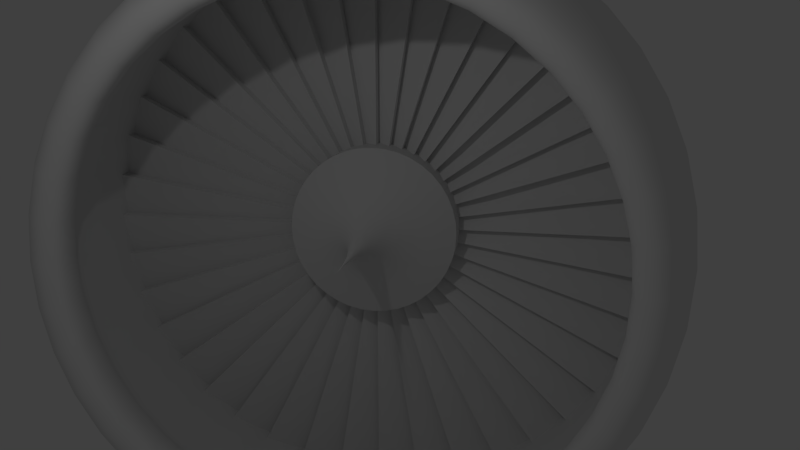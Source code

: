 # Source: jet_intake.blend  (saved by Blender 2.67.0; exported with 4.5.12 LTS)
import bpy
from mathutils import Matrix  # noqa: F401  (used for matrix-valued properties, if any)

bpy.ops.wm.read_factory_settings(use_empty=True)
scene = bpy.context.scene
scene.name = 'Scene'

# ---- collections
col_collection_1 = bpy.data.collections.new('Collection 1'); scene.collection.children.link(col_collection_1)

# ---- world
world_world = bpy.data.worlds.new('World'); scene.world = world_world
world_world.color = (0.05088, 0.05088, 0.05088)
world_world.use_sun_shadow = False
world_world.sun_shadow_jitter_overblur = 0.0
world_world.cycles.sampling_method = 'MANUAL'
world_world.cycles.sample_map_resolution = 256

# ---- cameras
cam_camera = bpy.data.cameras.new('Camera')
cam_camera.clip_end = 100.0
cam_camera.lens = 35.0
cam_camera.sensor_width = 32.0
cam_camera.sensor_height = 18.0
cam_camera.ortho_scale = 7.314
cam_camera.dof.focus_distance = 0.0
cam_camera.dof.aperture_fstop = 128.0

# ---- lights
light_lamp = bpy.data.lights.new('Lamp', 'POINT')
light_lamp.transmission_factor = 0.0
light_lamp.cutoff_distance = 30.0
light_lamp.energy = 100.0
light_lamp.shadow_buffer_clip_start = 1.001
light_lamp.shadow_soft_size = 0.1
light_lamp.shadow_maximum_resolution = 0.006
light_lamp.use_absolute_resolution = True
light_lamp.cycles.use_multiple_importance_sampling = False

# ---- meshes
me_mesh_003 = bpy.data.meshes.new('Mesh.003')
me_mesh_003.from_pydata([(-0.6337, -4.998, 6.08e-06), (-1.656, -4.944, 6.199e-06), (-2.575, -4.794, 5.364e-06), (-2.751, -4.737, 6.557e-06), (-2.894, -4.673, 5.782e-06), (-3.047, -4.564, 5.066e-06), (-3.211, -4.466, 5.245e-06), (-3.432, -4.368, 4.888e-06), (-3.77, -4.307, 5.722e-06), (-4.0, -4.6, 5.484e-06), (-3.979, -4.702, 5.722e-06), (-3.797, -4.909, 6.02e-06), (-3.63, -5.011, 5.782e-06), (-3.407, -5.109, 7.272e-06), (-2.781, -5.283, 6.318e-06), (-2.37, -5.356, 5.901e-06), (-1.891, -5.416, 6.199e-06), (-0.7089, -5.49, 6.795e-06), (-3.979, -4.644, 0.7355), (-2.193, -0.1667, 2.012e-07), (-3.125, -5.2, 6.318e-06), (-2.462, -0.09375, 1.155e-07), (-1.474, -0.6667, 8.047e-07), (-1.234, -1.042, 1.326e-06), (-1.0, -1.5, 1.818e-06), (-0.4, -5.0, 6.139e-06), (-2.149, -4.822, 0.7638), (-2.751, -4.679, 0.7411), (-3.0, -4.543, 0.7196), (-3.119, -4.462, 0.7067), (-3.317, -4.36, 0.6906), (-3.77, -4.254, 0.6738), (-3.862, -4.277, 0.6774), (-3.935, -4.33, 0.6857), (-3.983, -4.417, 0.6995), (-4.0, -4.543, 0.7196), (-3.912, -4.746, 0.7518), (-3.797, -4.849, 0.768), (-3.407, -5.046, 0.7992), (-3.125, -5.136, 0.8135), (-2.781, -5.218, 0.8264), (-1.891, -5.349, 0.8472), (-0.7089, -5.422, 0.8588), (-1.138, -4.92, 0.7792), (-0.6389, -1.5, 1.818e-06), (-3.119, -4.517, 5.424e-06), (-3.159, -0.01029, 0.00163), (-2.782, -0.04115, 0.006518), (-2.193, -0.1646, 0.02607), (-1.966, -0.2572, 0.04074), (-1.474, -0.6585, 0.1043), (-1.0, -1.482, 0.2347), (-0.6389, -1.482, 0.2347), (-0.6337, -4.753, 1.544), (-2.894, -4.444, 1.444), (-3.0, -4.375, 1.421), (-3.119, -4.296, 1.396), (-3.317, -4.198, 1.364), (-3.663, -4.098, 1.332), (-3.862, -4.118, 1.338), (-3.935, -4.169, 1.355), (-3.407, -4.859, 1.579), (-3.125, -4.945, 1.607), (-1.891, -5.151, 1.674), (-0.7089, -5.221, 1.696), (0.0, -5.231, 1.7), (-2.37, -5.29, 0.8378), (-2.894, -4.616, 0.731), (-1.12, -1.26, 1.624e-06), (-3.159, -0.009907, 0.003219), (-2.193, -0.1585, 0.0515), (-1.966, -0.2477, 0.08047), (-1.775, -0.3566, 0.1159), (-1.35, -0.8025, 0.2607), (-1.234, -0.9907, 0.3219), (-1.0, -1.427, 0.4635), (-0.6389, -1.427, 0.4635), (-0.4, -1.427, 0.4635), (-1.138, -4.438, 2.261), (-2.149, -4.35, 2.217), (-2.575, -4.271, 2.176), (-2.751, -4.221, 2.151), (-2.894, -4.164, 2.122), (-3.047, -4.066, 2.072), (-3.211, -3.979, 2.028), (-3.317, -3.933, 2.004), (-3.663, -3.839, 1.956), (-3.77, -3.838, 1.955), (-3.983, -3.984, 2.03), (-3.979, -4.189, 2.135), (-3.912, -4.282, 2.182), (-3.407, -4.552, 2.319), (-2.781, -4.707, 2.398), (-1.891, -4.825, 2.459), (-1.338, -4.866, 2.479), (-0.7089, -4.892, 2.492), (0.0, -5.5, 6.08e-06), (-2.462, -0.08353, 0.04256), (-2.193, -0.1485, 0.07567), (-1.966, -0.232, 0.1182), (-1.613, -0.4548, 0.2317), (-1.35, -0.7518, 0.3831), (-1.12, -1.123, 0.5722), (-1.0, -1.337, 0.681), (-0.4, -4.455, 2.27), (-1.138, -4.03, 2.928), (-2.575, -3.878, 2.818), (-2.894, -3.781, 2.747), (-3.211, -3.613, 2.625), (-3.432, -3.533, 2.567), (-3.549, -3.504, 2.546), (-3.77, -3.485, 2.532), (-3.862, -3.503, 2.545), (-3.979, -3.804, 2.764), (-3.63, -4.054, 2.945), (-3.125, -4.207, 3.056), (-2.781, -4.274, 3.105), (-2.37, -4.333, 3.148), (-1.338, -4.418, 3.21), (0.0, -4.45, 3.233), (-2.575, -4.735, 0.7499), (-3.912, -4.806, 5.126e-06), (-3.0, -4.6, 5.603e-06), (-1.138, -4.981, 6.616e-06), (-2.782, -0.03371, 0.02449), (-2.193, -0.1348, 0.09796), (-1.966, -0.2107, 0.1531), (-1.474, -0.5393, 0.3919), (-1.35, -0.6826, 0.4959), (-1.234, -0.8427, 0.6123), (-1.12, -1.02, 0.7409), (-1.0, -1.214, 0.8817), (-0.6389, -1.214, 0.8817), (-0.4, -4.045, 2.939), (-0.6337, -3.534, 3.534), (-1.138, -3.522, 3.522), (-2.149, -3.453, 3.453), (-2.575, -3.39, 3.39), (-2.751, -3.35, 3.35), (-3.0, -3.253, 3.253), (-3.047, -3.227, 3.227), (-3.119, -3.194, 3.194), (-3.211, -3.158, 3.158), (-3.663, -3.047, 3.047), (-3.77, -3.046, 3.046), (-3.912, -3.398, 3.398), (-3.63, -3.543, 3.543), (-3.407, -3.612, 3.612), (-2.37, -3.787, 3.787), (0.0, -3.889, 3.889), (-3.663, -4.256, 0.6741), (-1.966, -0.2604, 3.353e-07), (-3.862, -4.33, 5.782e-06), (-2.462, -0.06629, 0.06629), (-2.193, -0.1179, 0.1179), (-1.775, -0.2652, 0.2652), (-1.613, -0.3609, 0.3609), (-1.234, -0.7366, 0.7366), (-1.12, -0.8912, 0.8913), (-0.6389, -1.061, 1.061), (-0.4, -3.536, 3.536), (-1.138, -2.928, 4.03), (-1.656, -2.906, 4.0), (-2.751, -2.785, 3.833), (-3.119, -2.655, 3.655), (-3.549, -2.546, 3.504), (-3.862, -2.545, 3.503), (-4.0, -2.704, 3.721), (-3.979, -2.764, 3.804), (-3.912, -2.825, 3.888), (-3.797, -2.886, 3.972), (-3.407, -3.003, 4.133), (-3.125, -3.056, 4.207), (-2.37, -3.148, 4.333), (-0.7089, -3.227, 4.441), (0.0, -3.233, 4.45), (-3.935, -4.383, 4.768e-06), (-3.549, -4.331, 5.305e-06), (-3.159, -0.006123, 0.008427), (-2.462, -0.0551, 0.07585), (-1.966, -0.1531, 0.2107), (-1.775, -0.2204, 0.3034), (-1.613, -0.3, 0.4129), (-1.474, -0.3919, 0.5393), (-1.234, -0.6123, 0.8427), (-1.12, -0.7409, 1.02), (-1.0, -0.8817, 1.214), (-0.6389, -0.8817, 1.214), (-0.6337, -2.269, 4.453), (-1.656, -2.244, 4.405), (-2.751, -2.151, 4.221), (-3.0, -2.088, 4.099), (-3.317, -2.004, 3.933), (-3.983, -2.03, 3.984), (-4.0, -2.088, 4.099), (-3.63, -2.275, 4.465), (-1.338, -2.479, 4.866), (-1.338, -5.394, 0.8543), (-3.211, -4.411, 0.6986), (-0.6337, -4.937, 0.7819), (-1.775, -0.375, 4.619e-07), (-3.159, -0.004729, 0.009281), (-2.462, -0.04256, 0.08353), (-1.613, -0.2317, 0.4548), (-1.234, -0.4729, 0.9281), (-1.12, -0.5722, 1.123), (-0.4, -0.681, 1.337), (-0.4, -2.27, 4.455), (-0.6337, -1.544, 4.753), (-1.138, -1.539, 4.737), (-1.656, -1.528, 4.702), (-2.149, -1.509, 4.644), (-2.575, -1.481, 4.559), (-2.751, -1.464, 4.506), (-3.0, -1.421, 4.375), (-3.211, -1.38, 4.247), (-3.862, -1.338, 4.118), (-3.935, -1.355, 4.169), (-4.0, -1.421, 4.375), (-3.63, -1.549, 4.766), (-3.407, -1.579, 4.859), (-2.781, -1.633, 5.024), (-3.549, -4.278, 0.6775), (-1.656, -4.883, 0.7734), (-1.35, -0.8437, 1.073e-06), (-1.338, -5.461, 7.033e-06), (-3.983, -4.472, 5.364e-06), (-2.782, -0.01288, 0.03963), (-2.462, -0.02897, 0.08916), (-2.193, -0.0515, 0.1585), (-1.966, -0.08047, 0.2477), (-1.613, -0.1577, 0.4854), (-1.474, -0.206, 0.634), (-1.234, -0.3219, 0.9907), (-0.6389, -0.4635, 1.427), (-0.4, -1.545, 4.755), (-0.6337, -0.7819, 4.937), (-1.656, -0.7734, 4.883), (-2.149, -0.7638, 4.822), (-2.575, -0.7499, 4.735), (-3.047, -0.7139, 4.508), (-3.119, -0.7067, 4.462), (-3.317, -0.6905, 4.36), (-3.663, -0.6741, 4.256), (-3.77, -0.6738, 4.254), (-3.983, -0.6995, 4.417), (-4.0, -0.7196, 4.543), (-3.912, -0.7517, 4.746), (-3.63, -0.7839, 4.949), (-2.37, -0.8378, 5.29), (-1.891, -0.8472, 5.349), (-1.338, -0.8543, 5.394), (-0.7089, -0.8588, 5.422), (-3.63, -4.949, 0.7839), (-3.432, -4.314, 0.6833), (-1.613, -0.5104, 6.333e-07), (-2.782, -0.04167, 5.029e-08), (-3.317, -4.414, 5.186e-06), (-2.782, -0.006518, 0.04115), (-1.775, -0.05866, 0.3704), (-1.613, -0.07985, 0.5041), (-1.234, -0.163, 1.029), (-0.6389, -0.2346, 1.482), (-0.4, -0.2346, 1.482), (-3.047, -4.508, 0.7139), (-0.4, -1.5, 1.818e-06), (-3.663, -4.309, 4.232e-06), (-2.149, -4.883, 5.722e-06), (-2.782, 7.451e-08, 0.04167), (-3.159, 1.863e-08, 0.01042), (-0.4, -0.7822, 4.938), (-1.0, -0.2346, 1.482), (-1.12, -0.1972, 1.245), (-1.35, -0.132, 0.8334), (-1.474, -0.1043, 0.6585), (-1.966, -0.04074, 0.2572), (-2.193, -0.02607, 0.1646), (-2.462, -0.01467, 0.0926), (-3.159, -0.00163, 0.01029), (0.0, -0.8604, 5.432), (-2.781, -0.8264, 5.218), (-3.125, -0.8134, 5.136), (-3.407, -0.7992, 5.046), (-3.797, -0.768, 4.849), (-3.979, -0.7355, 4.644), (-3.935, -0.6857, 4.33), (-3.862, -0.6774, 4.277), (-3.549, -0.6775, 4.278), (-3.432, -0.6832, 4.314), (-3.211, -0.6986, 4.411), (-3.0, -0.7196, 4.543), (-2.894, -0.731, 4.616), (-2.751, -0.7411, 4.679), (-1.138, -0.7792, 4.92), (-0.4, -0.4635, 1.427), (-1.0, -0.4635, 1.427), (-1.12, -0.3895, 1.199), (-1.35, -0.2607, 0.8025), (-1.775, -0.1159, 0.3566), (-3.159, -0.003219, 0.009907), (0.0, -1.7, 5.231), (-0.7089, -1.696, 5.221), (-1.338, -1.688, 5.194), (-1.891, -1.674, 5.151), (-2.37, -1.655, 5.093), (-3.125, -1.607, 4.945), (-3.797, -1.517, 4.669), (-3.912, -1.485, 4.57), (-3.979, -1.453, 4.472), (-3.983, -1.382, 4.253), (-3.77, -1.331, 4.096), (-3.663, -1.332, 4.098), (-3.549, -1.338, 4.119), (-3.432, -1.35, 4.154), (-3.317, -1.364, 4.198), (-3.119, -1.396, 4.296), (-3.047, -1.41, 4.34), (-2.894, -1.444, 4.444), (-0.6389, -0.681, 1.337), (-1.0, -0.681, 1.337), (-1.35, -0.3831, 0.7518), (-1.474, -0.3027, 0.594), (-1.775, -0.1702, 0.3341), (-1.966, -0.1182, 0.232), (-2.193, -0.07566, 0.1485), (-2.782, -0.01892, 0.03713), (0.0, -2.497, 4.901), (-0.7089, -2.492, 4.892), (-1.891, -2.459, 4.825), (-2.37, -2.431, 4.772), (-2.781, -2.398, 4.707), (-3.125, -2.361, 4.633), (-3.407, -2.319, 4.552), (-3.797, -2.229, 4.374), (-3.912, -2.182, 4.282), (-3.979, -2.135, 4.189), (-3.935, -1.99, 3.906), (-3.862, -1.966, 3.858), (-3.77, -1.955, 3.838), (-3.663, -1.956, 3.839), (-3.549, -1.966, 3.859), (-3.432, -1.983, 3.892), (-3.211, -2.028, 3.979), (-3.119, -2.051, 4.025), (-3.047, -2.072, 4.066), (-2.894, -2.122, 4.164), (-2.575, -2.176, 4.271), (-2.149, -2.217, 4.35), (-1.138, -2.261, 4.438), (-0.4, -2.939, 4.045), (-0.4, -0.8817, 1.214), (-1.35, -0.4959, 0.6826), (-2.193, -0.09796, 0.1348), (-2.782, -0.02449, 0.03371), (-1.338, -3.21, 4.418), (-1.891, -3.183, 4.381), (-2.781, -3.105, 4.274), (-3.63, -2.945, 4.054), (-3.983, -2.628, 3.618), (-3.935, -2.577, 3.546), (-3.77, -2.532, 3.485), (-3.663, -2.533, 3.486), (-3.432, -2.567, 3.534), (-3.317, -2.595, 3.571), (-3.211, -2.625, 3.613), (-3.047, -2.683, 3.692), (-3.0, -2.704, 3.721), (-2.894, -2.747, 3.781), (-2.575, -2.818, 3.878), (-2.149, -2.87, 3.95), (-0.6337, -2.938, 4.044), (-0.4, -1.061, 1.061), (-1.0, -1.061, 1.061), (-1.35, -0.5966, 0.5966), (-1.474, -0.4714, 0.4714), (-1.966, -0.1841, 0.1841), (-2.782, -0.02946, 0.02946), (-3.159, -0.007366, 0.007366), (-0.7089, -3.882, 3.882), (-1.338, -3.862, 3.862), (-1.891, -3.829, 3.829), (-2.781, -3.736, 3.736), (-3.125, -3.677, 3.677), (-3.797, -3.471, 3.471), (-3.979, -3.325, 3.325), (-4.0, -3.253, 3.253), (-3.983, -3.162, 3.162), (-3.935, -3.1, 3.1), (-3.862, -3.062, 3.062), (-3.549, -3.062, 3.062), (-3.432, -3.088, 3.088), (-3.317, -3.121, 3.121), (-2.894, -3.304, 3.304), (-1.656, -3.496, 3.496), (-0.4, -1.214, 0.8817), (-1.613, -0.4129, 0.3), (-1.775, -0.3034, 0.2204), (-2.462, -0.07585, 0.0551), (-3.159, -0.008427, 0.006123), (-0.7089, -4.441, 3.227), (-1.891, -4.381, 3.183), (-3.407, -4.133, 3.003), (-3.797, -3.972, 2.886), (-3.912, -3.888, 2.825), (-4.0, -3.721, 2.704), (-3.983, -3.618, 2.628), (-3.935, -3.546, 2.577), (-3.663, -3.486, 2.533), (-3.317, -3.571, 2.595), (-3.119, -3.655, 2.655), (-3.047, -3.692, 2.683), (-3.0, -3.721, 2.704), (-2.751, -3.833, 2.785), (-2.149, -3.95, 2.87), (-1.656, -4.0, 2.906), (-0.6337, -4.044, 2.938), (-0.4, -1.337, 0.681), (-0.6389, -1.337, 0.681), (-1.234, -0.9281, 0.4729), (-1.474, -0.594, 0.3027), (-1.775, -0.3341, 0.1702), (-2.782, -0.03713, 0.01892), (-3.159, -0.009281, 0.004729), (0.0, -4.901, 2.497), (-2.37, -4.772, 2.431), (-3.125, -4.633, 2.361), (-3.63, -4.465, 2.275), (-3.797, -4.374, 2.229), (-4.0, -4.099, 2.088), (-3.935, -3.906, 1.99), (-3.862, -3.858, 1.966), (-3.549, -3.859, 1.966), (-3.432, -3.892, 1.983), (-3.119, -4.025, 2.051), (-3.0, -4.099, 2.088), (-1.656, -4.405, 2.244), (-0.6337, -4.453, 2.269), (-0.4, -4.755, 1.545), (-1.12, -1.199, 0.3895), (-1.474, -0.634, 0.206), (-1.613, -0.4854, 0.1577), (-2.462, -0.08916, 0.02897), (-2.782, -0.03963, 0.01288), (-1.338, -5.194, 1.688), (-2.37, -5.093, 1.655), (-2.781, -5.024, 1.633), (-3.63, -4.766, 1.549), (-3.797, -4.669, 1.517), (-3.912, -4.57, 1.485), (-3.979, -4.472, 1.453), (-4.0, -4.375, 1.421), (-3.983, -4.253, 1.382), (-3.77, -4.096, 1.331), (-3.549, -4.119, 1.338), (-3.432, -4.154, 1.35), (-3.211, -4.247, 1.38), (-3.047, -4.34, 1.41), (-2.751, -4.506, 1.464), (-2.575, -4.559, 1.481), (-2.149, -4.644, 1.509), (-1.656, -4.702, 1.528), (-1.138, -4.737, 1.539), (-0.4, -4.938, 0.7822), (-0.4, -1.482, 0.2347), (-1.12, -1.245, 0.1972), (-1.234, -1.029, 0.163), (-1.35, -0.8334, 0.132), (-1.613, -0.5041, 0.07985), (-1.775, -0.3704, 0.05866), (-2.462, -0.0926, 0.01467), (0.0, -5.432, 0.8604), (0.0, 0.0, 0.0), (-2.193, -1.634e-07, -0.1667), (-2.782, -4.085e-08, -0.04167), (-1.0, -1.478e-06, -1.5), (-0.6337, -0.7819, -4.937), (-1.656, -0.7734, -4.883), (-2.575, -0.7499, -4.735), (-2.751, -0.7411, -4.679), (-2.894, -0.731, -4.616), (-3.047, -0.7139, -4.508), (-3.119, -0.7067, -4.462), (-3.432, -0.6833, -4.314), (-3.549, -0.6775, -4.278), (-3.663, -0.6741, -4.256), (-3.77, -0.6738, -4.254), (-3.862, -0.6774, -4.277), (-3.979, -0.7355, -4.644), (-3.63, -0.7839, -4.949), (-3.407, -0.7992, -5.046), (-2.781, -0.8264, -5.218), (-1.891, -0.8472, -5.349), (0.0, -0.8604, -5.432), (-3.935, -0.6857, -4.33), (-1.138, -0.7792, -4.92), (-3.159, -0.00163, -0.01029), (-2.462, -0.01467, -0.0926), (-2.193, -0.02607, -0.1646), (-1.234, -0.163, -1.029), (-1.12, -0.1972, -1.245), (-1.0, -0.2347, -1.482), (-0.6389, -0.2347, -1.482), (-0.4, -0.7822, -4.938), (-1.656, -1.528, -4.702), (-2.575, -1.481, -4.559), (-2.751, -1.464, -4.506), (-2.894, -1.444, -4.444), (-3.0, -1.421, -4.375), (-3.119, -1.396, -4.296), (-3.317, -1.364, -4.198), (-3.432, -1.35, -4.154), (-3.549, -1.338, -4.119), (-3.77, -1.331, -4.096), (-3.862, -1.338, -4.118), (-4.0, -1.421, -4.375), (-3.979, -1.453, -4.472), (-3.912, -1.485, -4.57), (-3.797, -1.517, -4.669), (-3.407, -1.579, -4.859), (-2.781, -1.633, -5.024), (-2.37, -1.655, -5.093), (-1.338, -1.688, -5.194), (-0.7089, -1.696, -5.221), (0.0, -1.7, -5.231), (-2.37, -0.8378, -5.29), (-3.983, -0.6995, -4.417), (-3.159, -0.003219, -0.009907), (-2.462, -0.02897, -0.08916), (-1.775, -0.1159, -0.3566), (-1.35, -0.2607, -0.8025), (-1.12, -0.3895, -1.199), (-0.6389, -0.4635, -1.427), (-0.4, -1.545, -4.755), (-0.6337, -2.269, -4.453), (-1.138, -2.261, -4.438), (-2.751, -2.151, -4.221), (-3.0, -2.088, -4.099), (-3.119, -2.051, -4.025), (-3.211, -2.028, -3.979), (-3.317, -2.004, -3.933), (-3.432, -1.983, -3.892), (-3.549, -1.966, -3.859), (-3.77, -1.955, -3.838), (-3.862, -1.966, -3.858), (-3.935, -1.99, -3.906), (-3.983, -2.03, -3.984), (-3.797, -2.229, -4.374), (-3.63, -2.275, -4.465), (-3.125, -2.361, -4.633), (-2.781, -2.398, -4.707), (-1.891, -2.459, -4.825), (-3.159, -0.004729, -0.009281), (-1.966, -0.1182, -0.232), (-1.775, -0.1702, -0.3341), (-1.35, -0.3831, -0.7518), (-1.12, -0.5722, -1.123), (-0.6389, -0.681, -1.337), (-0.4, -0.681, -1.337), (-0.6337, -2.938, -4.044), (-2.149, -2.87, -3.95), (-2.575, -2.818, -3.878), (-3.0, -2.704, -3.721), (-3.317, -2.595, -3.571), (-3.549, -2.546, -3.504), (-3.663, -2.533, -3.486), (-3.77, -2.532, -3.485), (-3.862, -2.545, -3.503), (-3.125, -3.056, -4.207), (-1.891, -3.183, -4.381), (-1.338, -3.21, -4.418), (-0.7089, -3.227, -4.441), (0.0, -3.233, -4.45), (-3.797, -0.768, -4.849), (-2.782, -0.02449, -0.03371), (-1.775, -0.2204, -0.3034), (-1.35, -0.4959, -0.6826), (-1.234, -0.6123, -0.8427), (-0.6389, -0.8817, -1.214), (-0.4, -0.8817, -1.214), (-0.4, -2.939, -4.045), (-1.138, -3.522, -3.522), (-2.149, -3.453, -3.453), (-2.751, -3.35, -3.35), (-2.894, -3.304, -3.304), (-3.0, -3.253, -3.253), (-3.047, -3.227, -3.227), (-3.211, -3.158, -3.158), (-3.549, -3.062, -3.062), (-3.77, -3.046, -3.046), (-3.862, -3.062, -3.062), (-4.0, -3.253, -3.253), (-3.979, -3.325, -3.325), (-3.912, -3.398, -3.398), (-2.37, -3.787, -3.787), (-0.7089, -3.882, -3.882), (0.0, -3.889, -3.889), (-3.912, -0.7518, -4.746), (-3.0, -0.7196, -4.543), (-3.159, -0.007366, -0.007366), (-2.462, -0.06629, -0.06629), (-1.966, -0.1841, -0.1841), (-1.474, -0.4714, -0.4714), (-1.35, -0.5966, -0.5966), (-0.6337, -4.044, -2.938), (-1.656, -4.0, -2.906), (-2.149, -3.95, -2.87), (-2.575, -3.878, -2.818), (-2.751, -3.833, -2.785), (-2.894, -3.781, -2.747), (-3.211, -3.613, -2.625), (-3.432, -3.534, -2.567), (-3.549, -3.504, -2.546), (-3.77, -3.485, -2.532), (-3.935, -3.546, -2.577), (-3.979, -3.804, -2.764), (-3.125, -4.207, -3.056), (-2.37, -4.333, -3.148), (-1.891, -4.381, -3.183), (-3.317, -0.6906, -4.36), (-2.782, -0.03371, -0.02449), (-2.462, -0.07585, -0.0551), (-1.966, -0.2107, -0.1531), (-1.613, -0.4129, -0.3), (-1.234, -0.8427, -0.6123), (-1.12, -1.02, -0.7409), (-0.6337, -4.453, -2.269), (-1.656, -4.405, -2.244), (-2.751, -4.221, -2.151), (-2.894, -4.164, -2.122), (-3.0, -4.099, -2.088), (-3.047, -4.066, -2.072), (-3.211, -3.979, -2.028), (-3.317, -3.933, -2.004), (-3.549, -3.859, -1.966), (-3.77, -3.838, -1.955), (-3.862, -3.858, -1.966), (-3.935, -3.906, -1.99), (-3.983, -3.984, -2.03), (-3.912, -4.282, -2.182), (-3.63, -4.465, -2.275), (-3.407, -4.552, -2.319), (-2.781, -4.707, -2.398), (-2.37, -4.772, -2.431), (-1.338, -4.866, -2.479), (-0.7089, -4.892, -2.492), (-1.338, -0.8543, -5.394), (-3.211, -0.6986, -4.411), (-3.159, -0.009281, -0.004729), (-2.462, -0.08353, -0.04256), (-2.193, -0.1485, -0.07566), (-1.474, -0.594, -0.3027), (-1.12, -1.123, -0.5722), (-1.0, -1.337, -0.681), (-0.4, -1.337, -0.681), (-0.6337, -4.753, -1.544), (-2.894, -4.444, -1.444), (-3.119, -4.296, -1.396), (-3.317, -4.198, -1.364), (-3.432, -4.154, -1.35), (-3.549, -4.119, -1.338), (-3.77, -4.096, -1.331), (-3.862, -4.118, -1.338), (-3.797, -4.669, -1.517), (-3.63, -4.766, -1.549), (-3.125, -4.945, -1.607), (-2.781, -5.024, -1.633), (-2.37, -5.093, -1.655), (0.0, -5.231, -1.7), (-3.125, -0.8135, -5.136), (-3.159, -0.009907, -0.003219), (-2.782, -0.03963, -0.01288), (-2.462, -0.08916, -0.02897), (-2.193, -0.1585, -0.0515), (-1.0, -1.427, -0.4635), (-0.6389, -1.427, -0.4635), (-0.4, -4.755, -1.545), (-1.138, -4.92, -0.7792), (-1.656, -4.883, -0.7734), (-2.149, -4.822, -0.7638), (-2.575, -4.735, -0.7499), (-2.751, -4.679, -0.7411), (-3.047, -4.508, -0.7139), (-3.211, -4.411, -0.6986), (-3.317, -4.36, -0.6906), (-3.432, -4.314, -0.6832), (-3.862, -4.277, -0.6774), (-3.983, -4.417, -0.6995), (-3.979, -4.644, -0.7355), (-3.912, -4.746, -0.7517), (-2.37, -5.29, -0.8378), (-1.891, -5.349, -0.8472), (-1.338, -5.394, -0.8543), (0.0, -5.432, -0.8604), (-2.149, -0.7638, -4.822), (-1.613, -5.177e-07, -0.5104), (-3.159, -0.01029, -0.00163), (-2.782, -0.04115, -0.006518), (-2.462, -0.0926, -0.01467), (-1.966, -0.2572, -0.04074), (-1.613, -0.5041, -0.07985), (-1.12, -1.245, -0.1972), (-0.4, -1.482, -0.2346), (-4.0, -0.7196, -4.543), (-3.159, -0.01042, 1.627e-08), (-0.4, -4.938, -0.7822), (-0.6389, -1.482, -0.2346), (-1.0, -1.482, -0.2346), (-1.234, -1.029, -0.163), (-1.35, -0.8334, -0.132), (-1.474, -0.6585, -0.1043), (-1.775, -0.3704, -0.05866), (-2.193, -0.1646, -0.02607), (-0.7089, -5.422, -0.8588), (-2.781, -5.218, -0.8264), (-3.125, -5.136, -0.8135), (-3.407, -5.046, -0.7992), (-3.63, -4.949, -0.7839), (-3.797, -4.849, -0.768), (-4.0, -4.543, -0.7196), (-3.935, -4.33, -0.6857), (-3.77, -4.254, -0.6738), (-3.663, -4.256, -0.6741), (-3.549, -4.278, -0.6775), (-3.119, -4.462, -0.7067), (-3.0, -4.543, -0.7196), (-2.894, -4.616, -0.731), (-0.6337, -4.937, -0.7819), (-0.4, -1.427, -0.4635), (-1.12, -1.199, -0.3895), (-1.234, -0.9907, -0.3219), (-1.35, -0.8025, -0.2607), (-1.474, -0.634, -0.206), (-1.613, -0.4854, -0.1577), (-1.775, -0.3566, -0.1159), (-1.966, -0.2477, -0.08047), (-0.7089, -5.221, -1.696), (-1.338, -5.194, -1.688), (-1.891, -5.151, -1.674), (-3.407, -4.859, -1.579), (-3.912, -4.57, -1.485), (-3.979, -4.472, -1.453), (-4.0, -4.375, -1.421), (-3.983, -4.253, -1.382), (-3.935, -4.169, -1.355), (-3.663, -4.098, -1.332), (-3.211, -4.247, -1.38), (-3.047, -4.34, -1.41), (-3.0, -4.375, -1.421), (-2.751, -4.506, -1.464), (-2.575, -4.559, -1.481), (-2.149, -4.644, -1.509), (-1.656, -4.702, -1.528), (-1.138, -4.737, -1.539), (-0.4, -4.455, -2.27), (-0.6389, -1.337, -0.681), (-1.234, -0.9281, -0.4729), (-1.35, -0.7518, -0.3831), (-1.613, -0.4548, -0.2317), (-1.775, -0.3341, -0.1702), (-1.966, -0.232, -0.1182), (-2.782, -0.03713, -0.01892), (0.0, -4.901, -2.497), (-1.891, -4.825, -2.459), (-3.125, -4.633, -2.361), (-3.797, -4.374, -2.229), (-3.979, -4.189, -2.135), (-4.0, -4.099, -2.088), (-3.663, -3.839, -1.956), (-3.432, -3.892, -1.983), (-3.119, -4.025, -2.051), (-2.575, -4.271, -2.176), (-2.149, -4.35, -2.217), (-1.138, -4.438, -2.261), (-0.4, -4.045, -2.939), (-0.4, -1.214, -0.8817), (-0.6389, -1.214, -0.8817), (-1.0, -1.214, -0.8817), (-1.35, -0.6826, -0.4959), (-1.474, -0.5393, -0.3919), (-1.775, -0.3034, -0.2204), (-2.193, -0.1348, -0.09796), (-3.159, -0.008427, -0.006123), (0.0, -4.45, -3.233), (-0.7089, -4.441, -3.227), (-1.338, -4.418, -3.21), (-2.781, -4.274, -3.105), (-3.407, -4.133, -3.003), (-3.63, -4.054, -2.945), (-3.797, -3.972, -2.886), (-3.912, -3.888, -2.825), (-4.0, -3.721, -2.704), (-3.983, -3.618, -2.628), (-3.862, -3.503, -2.545), (-3.663, -3.486, -2.533), (-3.317, -3.571, -2.595), (-3.119, -3.655, -2.655), (-3.047, -3.692, -2.683), (-3.0, -3.721, -2.704), (-1.138, -4.03, -2.928), (-0.4, -3.536, -3.536), (-0.4, -1.061, -1.061), (-0.6389, -1.061, -1.061), (-1.0, -1.061, -1.061), (-1.12, -0.8912, -0.8912), (-1.234, -0.7366, -0.7366), (-1.613, -0.3609, -0.3609), (-1.775, -0.2652, -0.2652), (-2.193, -0.1179, -0.1179), (-2.782, -0.02946, -0.02946), (-1.338, -3.862, -3.862), (-1.891, -3.829, -3.829), (-2.781, -3.736, -3.736), (-3.125, -3.677, -3.677), (-3.407, -3.612, -3.612), (-3.63, -3.543, -3.543), (-3.797, -3.471, -3.471), (-3.983, -3.162, -3.162), (-3.935, -3.1, -3.1), (-3.663, -3.047, -3.047), (-3.432, -3.088, -3.088), (-3.317, -3.121, -3.121), (-3.119, -3.194, -3.194), (-2.575, -3.39, -3.39), (-1.656, -3.496, -3.496), (-0.6337, -3.534, -3.534), (-1.0, -0.8817, -1.214), (-1.12, -0.7409, -1.02), (-1.474, -0.3919, -0.5393), (-1.613, -0.3, -0.4129), (-1.966, -0.1531, -0.2107), (-2.193, -0.09796, -0.1348), (-2.462, -0.0551, -0.07585), (-3.159, -0.006123, -0.008427), (-2.37, -3.148, -4.333), (-2.781, -3.105, -4.274), (-3.407, -3.003, -4.133), (-3.63, -2.945, -4.054), (-3.797, -2.886, -3.972), (-3.912, -2.825, -3.888), (-3.979, -2.764, -3.804), (-4.0, -2.704, -3.721), (-3.983, -2.628, -3.618), (-3.935, -2.577, -3.546), (-3.432, -2.567, -3.533), (-3.211, -2.625, -3.613), (-3.119, -2.655, -3.655), (-3.047, -2.683, -3.692), (-2.894, -2.747, -3.781), (-2.751, -2.785, -3.833), (-1.656, -2.906, -4.0), (-1.138, -2.928, -4.03), (-0.4, -2.27, -4.455), (-1.0, -0.681, -1.337), (-1.234, -0.4729, -0.9281), (-1.474, -0.3027, -0.594), (-1.613, -0.2317, -0.4548), (-2.193, -0.07567, -0.1485), (-2.462, -0.04256, -0.08353), (-2.782, -0.01892, -0.03713), (0.0, -2.497, -4.901), (-0.7089, -2.492, -4.892), (-1.338, -2.479, -4.866), (-2.37, -2.431, -4.772), (-3.407, -2.319, -4.552), (-3.912, -2.182, -4.282), (-3.979, -2.135, -4.189), (-4.0, -2.088, -4.099), (-3.663, -1.956, -3.839), (-3.047, -2.072, -4.066), (-2.894, -2.122, -4.164), (-2.575, -2.176, -4.271), (-2.149, -2.217, -4.35), (-1.656, -2.244, -4.405), (-0.4, -0.4635, -1.427), (-1.0, -0.4635, -1.427), (-1.234, -0.3219, -0.9907), (-1.474, -0.206, -0.634), (-1.613, -0.1577, -0.4854), (-1.966, -0.08047, -0.2477), (-2.193, -0.0515, -0.1585), (-2.782, -0.01288, -0.03963), (-1.891, -1.674, -5.151), (-3.125, -1.607, -4.945), (-3.63, -1.549, -4.766), (-3.983, -1.382, -4.253), (-3.935, -1.355, -4.169), (-3.663, -1.332, -4.098), (-3.211, -1.38, -4.247), (-3.047, -1.41, -4.34), (-2.149, -1.509, -4.644), (-1.138, -1.539, -4.737), (-0.6337, -1.544, -4.753), (-0.4, -0.2347, -1.482), (-1.35, -0.132, -0.8334), (-1.474, -0.1043, -0.6585), (-1.613, -0.07985, -0.5041), (-1.775, -0.05866, -0.3704), (-1.966, -0.04074, -0.2572), (-2.782, -0.006518, -0.04115), (-0.7089, -0.8588, -5.422), (-3.6, 0.0, 0.0), (-3.119, 4.462, -0.7067), (-2.193, 0.1667, -1.76e-07), (-0.4, 4.938, -0.7822), (-2.751, 4.679, -0.7411), (-2.894, 4.616, -0.731), (-3.663, 4.256, -0.6741), (-3.862, 4.277, -0.6774), (-3.983, 4.417, -0.6995), (-3.979, 4.644, -0.7355), (-3.912, 4.746, -0.7518), (-3.797, 4.849, -0.768), (-3.63, 4.949, -0.7839), (-3.407, 5.046, -0.7992), (-3.125, 5.136, -0.8135), (-2.781, 5.218, -0.8264), (0.0, 5.432, -0.8604), (-1.891, 5.349, -0.8472), (-3.935, 4.33, -0.6857), (-1.138, 4.92, -0.7792), (-2.193, 0.1646, -0.02607), (-1.613, 0.5041, -0.07985), (-1.474, 0.6585, -0.1043), (-1.35, 0.8334, -0.132), (-1.12, 1.245, -0.1972), (-1.138, 4.737, -1.539), (-1.656, 4.702, -1.528), (-2.149, 4.644, -1.509), (-2.575, 4.559, -1.481), (-2.894, 4.444, -1.444), (-3.0, 4.375, -1.421), (-3.047, 4.34, -1.41), (-3.119, 4.296, -1.396), (-3.317, 4.198, -1.364), (-3.432, 4.154, -1.35), (-3.77, 4.096, -1.331), (-3.983, 4.253, -1.382), (-3.63, 4.766, -1.549), (-3.407, 4.859, -1.579), (-3.125, 4.945, -1.607), (-1.891, 5.151, -1.674), (-1.338, 5.194, -1.688), (-0.7089, 5.221, -1.696), (-2.37, 5.29, -0.8378), (-3.159, 0.01042, -1.1e-08), (-2.462, 0.08916, -0.02897), (-2.193, 0.1585, -0.0515), (-1.474, 0.634, -0.206), (-1.234, 0.9907, -0.3219), (-0.4, 1.427, -0.4635), (-0.4, 4.455, -2.27), (-0.6337, 4.453, -2.269), (-1.138, 4.438, -2.261), (-2.575, 4.271, -2.176), (-2.751, 4.221, -2.151), (-3.0, 4.099, -2.088), (-3.047, 4.066, -2.072), (-3.119, 4.025, -2.051), (-3.211, 3.979, -2.028), (-3.432, 3.892, -1.983), (-3.663, 3.839, -1.956), (-3.862, 3.858, -1.966), (-3.935, 3.906, -1.99), (-3.979, 4.189, -2.135), (-3.797, 4.374, -2.229), (-3.63, 4.465, -2.275), (-2.37, 4.772, -2.431), (-1.338, 4.866, -2.479), (0.0, 4.901, -2.497), (-3.77, 4.254, -0.6738), (-3.159, 0.009281, -0.004729), (-2.782, 0.03713, -0.01892), (-1.775, 0.3341, -0.1702), (-1.613, 0.4548, -0.2317), (-1.474, 0.594, -0.3027), (-1.35, 0.7518, -0.3831), (-1.12, 1.123, -0.5722), (-0.4, 1.337, -0.681), (-0.4, 4.045, -2.939), (-1.656, 4.0, -2.906), (-2.575, 3.878, -2.818), (-2.894, 3.781, -2.747), (-3.0, 3.721, -2.704), (-3.317, 3.571, -2.595), (-3.432, 3.533, -2.567), (-3.549, 3.504, -2.546), (-3.77, 3.485, -2.532), (-3.935, 3.546, -2.577), (-3.983, 3.618, -2.628), (-4.0, 3.721, -2.704), (-3.797, 3.972, -2.886), (-3.407, 4.133, -3.003), (-3.125, 4.207, -3.056), (-2.781, 4.274, -3.105), (-1.891, 4.381, -3.183), (-1.338, 4.418, -3.21), (-0.7089, 4.441, -3.227), (0.0, 4.45, -3.233), (-2.575, 4.735, -0.7499), (-2.462, 0.07585, -0.0551), (-2.193, 0.1348, -0.09796), (-1.966, 0.2107, -0.1531), (-1.775, 0.3034, -0.2204), (-1.474, 0.5393, -0.3919), (-1.234, 0.8427, -0.6123), (-0.6389, 1.214, -0.8817), (-0.4, 1.214, -0.8817), (-0.4, 3.536, -3.536), (-1.138, 3.522, -3.522), (-2.894, 3.304, -3.304), (-3.047, 3.227, -3.227), (-3.211, 3.158, -3.158), (-3.549, 3.062, -3.062), (-3.663, 3.047, -3.047), (-3.77, 3.046, -3.046), (-3.935, 3.1, -3.1), (-3.983, 3.162, -3.162), (-4.0, 3.253, -3.253), (-3.979, 3.325, -3.325), (-3.912, 3.398, -3.398), (-3.63, 3.543, -3.543), (-3.407, 3.612, -3.612), (-3.125, 3.677, -3.677), (-2.781, 3.736, -3.736), (0.0, 3.889, -3.889), (-3.0, 4.543, -0.7196), (-2.782, 0.02946, -0.02946), (-2.193, 0.1179, -0.1179), (-1.966, 0.1841, -0.1841), (-1.35, 0.5966, -0.5966), (-1.234, 0.7366, -0.7366), (-1.0, 1.061, -1.061), (-0.6389, 1.061, -1.061), (-0.4, 1.061, -1.061), (-1.138, 2.928, -4.03), (-3.047, 2.683, -3.692), (-3.119, 2.655, -3.655), (-3.211, 2.625, -3.613), (-3.432, 2.567, -3.534), (-3.549, 2.546, -3.504), (-3.663, 2.533, -3.486), (-3.77, 2.532, -3.485), (-3.862, 2.545, -3.503), (-3.935, 2.577, -3.546), (-3.983, 2.628, -3.618), (-3.912, 2.825, -3.888), (-3.63, 2.945, -4.054), (-3.407, 3.003, -4.133), (-2.37, 3.148, -4.333), (-1.891, 3.183, -4.381), (-1.338, 3.21, -4.418), (-3.317, 4.36, -0.6906), (-3.159, 0.006123, -0.008427), (-2.462, 0.0551, -0.07585), (-1.966, 0.1531, -0.2107), (-1.775, 0.2204, -0.3034), (-1.613, 0.3, -0.4129), (-1.474, 0.3919, -0.5393), (-1.234, 0.6123, -0.8427), (-1.0, 0.8817, -1.214), (-0.4, 2.27, -4.455), (-0.6337, 2.269, -4.453), (-2.575, 2.176, -4.271), (-2.751, 2.151, -4.221), (-2.894, 2.122, -4.164), (-3.047, 2.072, -4.066), (-3.211, 2.028, -3.979), (-3.432, 1.983, -3.892), (-3.862, 1.966, -3.858), (-3.935, 1.99, -3.906), (-4.0, 2.088, -4.099), (-3.979, 2.135, -4.189), (-3.797, 2.229, -4.374), (-3.63, 2.275, -4.465), (-1.891, 2.459, -4.825), (-0.7089, 2.492, -4.892), (-1.338, 5.394, -0.8543), (-3.211, 4.411, -0.6986), (-0.6337, 4.937, -0.7819), (-1.966, 0.1182, -0.232), (-1.775, 0.1702, -0.3341), (-1.613, 0.2317, -0.4548), (-1.474, 0.3027, -0.594), (-1.35, 0.3831, -0.7518), (-1.234, 0.4729, -0.9281), (-1.0, 0.681, -1.337), (-0.6389, 0.681, -1.337), (-0.4, 0.681, -1.337), (-0.4, 1.545, -4.755), (-0.6337, 1.544, -4.753), (-1.138, 1.539, -4.737), (-1.656, 1.528, -4.702), (-2.149, 1.509, -4.644), (-2.575, 1.481, -4.559), (-2.751, 1.464, -4.506), (-2.894, 1.444, -4.444), (-3.317, 1.364, -4.198), (-3.77, 1.331, -4.096), (-3.935, 1.355, -4.169), (-3.983, 1.382, -4.253), (-3.979, 1.453, -4.472), (-3.912, 1.485, -4.57), (-3.797, 1.517, -4.669), (-3.63, 1.549, -4.766), (-3.407, 1.579, -4.859), (-3.125, 1.607, -4.945), (-2.781, 1.633, -5.024), (-2.37, 1.655, -5.093), (-1.338, 1.688, -5.194), (-0.7089, 1.696, -5.221), (0.0, 1.7, -5.231), (-3.549, 4.278, -0.6775), (-1.656, 4.883, -0.7734), (-2.462, 0.02897, -0.08916), (-1.966, 0.08047, -0.2477), (-1.775, 0.1159, -0.3566), (-1.613, 0.1577, -0.4854), (-1.474, 0.206, -0.634), (-1.35, 0.2607, -0.8025), (-1.0, 0.4635, -1.427), (-0.4, 0.7822, -4.938), (-0.6337, 0.7819, -4.937), (-1.138, 0.7792, -4.92), (-2.894, 0.731, -4.616), (-3.047, 0.7139, -4.508), (-3.119, 0.7067, -4.462), (-3.211, 0.6986, -4.411), (-3.317, 0.6906, -4.36), (-3.549, 0.6775, -4.278), (-3.935, 0.6857, -4.33), (-4.0, 0.7196, -4.543), (-3.912, 0.7517, -4.746), (-3.407, 0.7992, -5.046), (-3.125, 0.8135, -5.136), (-0.7089, 0.8588, -5.422), (-3.432, 4.314, -0.6833), (-2.149, 4.822, -0.7638), (-3.159, 0.00163, -0.01029), (-1.966, 0.04074, -0.2572), (-1.775, 0.05866, -0.3704), (-1.613, 0.07985, -0.5041), (-1.474, 0.1043, -0.6585), (-1.0, 0.2346, -1.482), (-0.4, 0.2346, -1.482), (-0.6337, -8.305e-06, -4.998), (-2.149, -7.786e-06, -4.883), (-3.0, -7.471e-06, -4.6), (-3.211, -7.015e-06, -4.466), (-3.317, -7.44e-06, -4.414), (-3.432, -6.91e-06, -4.368), (-3.549, -7.095e-06, -4.331), (-3.77, -7.813e-06, -4.307), (-3.862, -7.572e-06, -4.33), (-3.979, -7.515e-06, -4.702), (-3.912, -7.142e-06, -4.806), (-3.797, -8.438e-06, -4.909), (-3.63, -8.422e-06, -5.011), (-3.125, -8.573e-06, -5.2), (-2.781, -8.739e-06, -5.283), (-2.37, -9.205e-06, -5.356), (-1.338, -1.014e-05, -5.461), (0.0, -8.825e-06, -5.5), (-4.0, 4.543, -0.7196), (-3.047, 4.508, -0.7139), (-2.462, -1.572e-07, -0.09375), (-1.966, -4.673e-07, -0.2604), (-1.775, -6.288e-07, -0.375), (-1.12, -2.119e-06, -1.26), (-0.6389, -2.441e-06, -1.5), (-0.4, -2.441e-06, -1.5), (-1.234, -1.839e-06, -1.042), (-1.35, -1.422e-06, -0.8437), (-1.474, -1.091e-06, -0.6667), (-3.159, -1.705e-08, -0.01042), (-0.7089, -8.827e-06, -5.49), (-1.891, -8.957e-06, -5.416), (-3.407, -9.838e-06, -5.109), (-4.0, -7.59e-06, -4.6), (-3.983, -7.669e-06, -4.472), (-3.935, -6.968e-06, -4.383), (-3.663, -5.906e-06, -4.309), (-3.119, -7.603e-06, -4.517), (-3.047, -6.94e-06, -4.564), (-2.894, -7.818e-06, -4.673), (-2.751, -9.119e-06, -4.737), (-2.575, -7.74e-06, -4.794), (-1.656, -8.731e-06, -4.944), (-1.138, -8.963e-06, -4.981), (-0.4, -9.318e-06, -5.0), (-0.6389, 0.2346, -1.482), (-1.12, 0.1972, -1.245), (-1.234, 0.163, -1.029), (-1.35, 0.132, -0.8334), (-2.193, 0.02607, -0.1646), (-2.462, 0.01467, -0.0926), (-2.782, 0.006518, -0.04115), (0.0, 0.8604, -5.432), (-1.338, 0.8543, -5.394), (-1.891, 0.8472, -5.349), (-2.37, 0.8378, -5.29), (-2.781, 0.8264, -5.218), (-3.63, 0.7839, -4.949), (-3.797, 0.768, -4.849), (-3.979, 0.7355, -4.644), (-3.983, 0.6995, -4.417), (-3.862, 0.6774, -4.277), (-3.77, 0.6738, -4.254), (-3.663, 0.6741, -4.256), (-3.432, 0.6832, -4.314), (-3.0, 0.7196, -4.543), (-2.751, 0.7411, -4.679), (-2.575, 0.7499, -4.735), (-2.149, 0.7638, -4.822), (-1.656, 0.7734, -4.883), (-0.4, 0.4635, -1.427), (-0.6389, 0.4635, -1.427), (-1.12, 0.3895, -1.199), (-1.234, 0.3219, -0.9907), (-2.193, 0.0515, -0.1585), (-2.782, 0.01288, -0.03963), (-3.159, 0.003219, -0.009907), (-1.891, 1.674, -5.151), (-4.0, 1.421, -4.375), (-3.862, 1.338, -4.118), (-3.663, 1.332, -4.098), (-3.549, 1.338, -4.119), (-3.432, 1.35, -4.154), (-3.211, 1.38, -4.247), (-3.119, 1.396, -4.296), (-3.047, 1.41, -4.34), (-3.0, 1.421, -4.375), (-1.12, 0.5722, -1.123), (-2.193, 0.07566, -0.1485), (-2.462, 0.04256, -0.08353), (-2.782, 0.01892, -0.03713), (-3.159, 0.004729, -0.009281), (0.0, 2.497, -4.901), (-1.338, 2.479, -4.866), (-2.37, 2.431, -4.772), (-2.781, 2.398, -4.707), (-3.125, 2.361, -4.633), (-3.407, 2.319, -4.552), (-3.912, 2.182, -4.282), (-3.983, 2.03, -3.984), (-3.77, 1.955, -3.838), (-3.663, 1.956, -3.839), (-3.549, 1.966, -3.859), (-3.317, 2.004, -3.933), (-3.119, 2.051, -4.025), (-3.0, 2.088, -4.099), (-2.149, 2.217, -4.35), (-1.656, 2.244, -4.405), (-1.138, 2.261, -4.438), (-0.4, 0.8817, -1.214), (-0.6389, 0.8817, -1.214), (-1.12, 0.7409, -1.02), (-1.35, 0.4959, -0.6826), (-2.193, 0.09796, -0.1348), (-2.782, 0.02449, -0.03371), (0.0, 3.233, -4.45), (-0.7089, 3.227, -4.441), (-2.781, 3.105, -4.274), (-3.125, 3.056, -4.207), (-3.797, 2.886, -3.972), (-3.979, 2.764, -3.804), (-4.0, 2.704, -3.721), (-3.317, 2.595, -3.571), (-3.0, 2.704, -3.721), (-2.894, 2.747, -3.781), (-2.751, 2.785, -3.833), (-2.575, 2.818, -3.878), (-2.149, 2.87, -3.95), (-1.656, 2.906, -4.0), (-0.6337, 2.938, -4.044), (-0.4, 2.939, -4.045), (-1.12, 0.8912, -0.8913), (-1.474, 0.4714, -0.4714), (-1.613, 0.3609, -0.3609), (-1.775, 0.2652, -0.2652), (-2.462, 0.06629, -0.06629), (-3.159, 0.007366, -0.007366), (-0.7089, 3.882, -3.882), (-1.338, 3.862, -3.862), (-1.891, 3.829, -3.829), (-2.37, 3.787, -3.787), (-3.797, 3.471, -3.471), (-3.862, 3.062, -3.062), (-3.432, 3.088, -3.088), (-3.317, 3.121, -3.121), (-3.119, 3.194, -3.194), (-3.0, 3.253, -3.253), (-2.751, 3.35, -3.35), (-2.575, 3.39, -3.39), (-2.149, 3.453, -3.453), (-1.656, 3.496, -3.496), (-0.6337, 3.534, -3.534), (-1.0, 1.214, -0.8817), (-1.12, 1.02, -0.7409), (-1.35, 0.6826, -0.4959), (-1.613, 0.4129, -0.3), (-2.782, 0.03371, -0.02449), (-3.159, 0.008427, -0.006123), (-2.37, 4.333, -3.148), (-3.63, 4.054, -2.945), (-3.912, 3.888, -2.825), (-3.979, 3.804, -2.764), (-3.862, 3.503, -2.545), (-3.663, 3.486, -2.533), (-3.211, 3.613, -2.625), (-3.119, 3.655, -2.655), (-3.047, 3.692, -2.683), (-2.751, 3.833, -2.785), (-2.149, 3.95, -2.87), (-1.138, 4.03, -2.928), (-0.6337, 4.044, -2.938), (-0.6389, 1.337, -0.681), (-1.0, 1.337, -0.681), (-1.234, 0.9281, -0.4729), (-1.966, 0.232, -0.1182), (-2.193, 0.1485, -0.07567), (-2.462, 0.08353, -0.04256), (-0.7089, 4.892, -2.492), (-1.891, 4.825, -2.459), (-2.781, 4.707, -2.398), (-3.125, 4.633, -2.361), (-3.407, 4.552, -2.319), (-3.912, 4.282, -2.182), (-4.0, 4.099, -2.088), (-3.983, 3.984, -2.03), (-3.77, 3.838, -1.955), (-3.549, 3.859, -1.966), (-3.317, 3.933, -2.004), (-2.894, 4.164, -2.122), (-2.149, 4.35, -2.217), (-1.656, 4.405, -2.244), (-0.6389, 1.427, -0.4635), (-1.0, 1.427, -0.4635), (-1.12, 1.199, -0.3895), (-1.35, 0.8025, -0.2607), (-1.613, 0.4854, -0.1577), (-1.775, 0.3566, -0.1159), (-1.966, 0.2477, -0.08047), (-2.782, 0.03963, -0.01288), (-3.159, 0.009907, -0.003219), (0.0, 5.231, -1.7), (-2.37, 5.093, -1.655), (-2.781, 5.024, -1.633), (-3.797, 4.669, -1.517), (-3.912, 4.57, -1.485), (-3.979, 4.472, -1.453), (-4.0, 4.375, -1.421), (-3.935, 4.169, -1.355), (-3.862, 4.118, -1.338), (-3.663, 4.098, -1.332), (-3.549, 4.119, -1.338), (-3.211, 4.247, -1.38), (-2.751, 4.506, -1.464), (-0.6337, 4.753, -1.544), (-0.4, 4.755, -1.545), (-0.4, 1.482, -0.2347), (-0.6389, 1.482, -0.2347), (-1.0, 1.482, -0.2347), (-1.234, 1.029, -0.163), (-1.775, 0.3704, -0.05866), (-1.966, 0.2572, -0.04074), (-2.462, 0.0926, -0.01467), (-2.782, 0.04115, -0.006518), (-3.159, 0.01029, -0.00163), (-0.7089, 5.422, -0.8588), (-2.149, 5.353e-06, 4.883), (-2.575, 5.003e-06, 4.794), (-2.751, 6.199e-06, 4.737), (-2.894, 5.429e-06, 4.673), (-3.211, 4.908e-06, 4.466), (-3.432, 4.558e-06, 4.368), (-3.935, 4.437e-06, 4.383), (-3.983, 5.027e-06, 4.472), (-4.0, 5.136e-06, 4.6), (-3.912, 4.763e-06, 4.806), (-3.125, 5.926e-06, 5.2), (-1.891, 5.79e-06, 5.416), (-1.338, 6.621e-06, 5.461), (-3.119, 0.7067, 4.462), (-2.193, 1.886e-07, 0.1667), (-3.77, 5.397e-06, 4.307), (-1.966, 3.156e-07, 0.2604), (-1.775, 4.336e-07, 0.375), (-1.613, 5.948e-07, 0.5104), (-1.474, 7.543e-07, 0.6667), (-1.234, 1.248e-06, 1.042), (-1.12, 1.529e-06, 1.26), (-1.0, 1.705e-06, 1.5), (-0.4, 1.705e-06, 1.5), (-0.6337, 0.7819, 4.937), (-1.138, 0.7792, 4.92), (-2.149, 0.7638, 4.822), (-2.575, 0.7499, 4.735), (-2.894, 0.731, 4.616), (-3.317, 0.6906, 4.36), (-3.77, 0.6738, 4.254), (-3.862, 0.6774, 4.277), (-4.0, 0.7196, 4.543), (-3.979, 0.7355, 4.644), (-3.912, 0.7518, 4.746), (-3.797, 0.768, 4.849), (-3.63, 0.7839, 4.949), (-3.407, 0.7992, 5.046), (-1.338, 0.8543, 5.394), (-0.7089, 0.8588, 5.422), (0.0, 0.8604, 5.432), (-1.891, 0.8472, 5.349), (-3.935, 0.6857, 4.33), (-0.6389, 1.705e-06, 1.5), (-3.63, 5.403e-06, 5.011), (-3.119, 5.083e-06, 4.517), (-1.656, 5.826e-06, 4.944), (-2.193, 0.02607, 0.1646), (-1.613, 0.07985, 0.5041), (-1.474, 0.1043, 0.6585), (-1.234, 0.163, 1.029), (-1.0, 0.2347, 1.482), (-0.6389, 0.2347, 1.482), (-0.4, 0.2347, 1.482), (-0.6337, 1.544, 4.753), (-1.656, 1.528, 4.702), (-2.894, 1.444, 4.444), (-3.119, 1.396, 4.296), (-3.432, 1.35, 4.154), (-3.549, 1.338, 4.119), (-3.663, 1.332, 4.098), (-3.77, 1.331, 4.096), (-3.862, 1.338, 4.118), (-3.935, 1.355, 4.169), (-3.983, 1.382, 4.253), (-4.0, 1.421, 4.375), (-3.979, 1.453, 4.472), (-2.37, 1.655, 5.093), (-0.7089, 1.696, 5.221), (-2.37, 0.8378, 5.29), (-3.983, 0.6995, 4.417), (-3.407, 6.886e-06, 5.109), (-3.159, 0.003219, 0.009907), (-2.193, 0.0515, 0.1585), (-1.966, 0.08047, 0.2477), (-1.613, 0.1577, 0.4854), (-1.12, 0.3895, 1.199), (-0.6389, 0.4635, 1.427), (-0.4, 0.4635, 1.427), (-0.4, 2.27, 4.455), (-0.6337, 2.269, 4.453), (-1.138, 2.261, 4.438), (-1.656, 2.244, 4.405), (-3.317, 2.004, 3.933), (-3.432, 1.983, 3.892), (-3.549, 1.966, 3.859), (-3.663, 1.956, 3.839), (-3.77, 1.955, 3.838), (-4.0, 2.088, 4.099), (-3.979, 2.135, 4.189), (-3.797, 2.229, 4.374), (-3.63, 2.275, 4.465), (-3.407, 2.319, 4.552), (-3.125, 2.361, 4.633), (-1.891, 2.459, 4.825), (-0.7089, 2.492, 4.892), (0.0, 2.497, 4.901), (-2.781, 0.8264, 5.218), (-2.751, 0.7411, 4.679), (0.0, 5.664e-06, 5.5), (-3.797, 5.649e-06, 4.909), (-3.159, 0.004729, 0.009281), (-2.782, 0.01892, 0.03713), (-1.966, 0.1182, 0.232), (-1.775, 0.1702, 0.3341), (-1.613, 0.2317, 0.4548), (-1.474, 0.3027, 0.594), (-1.234, 0.4729, 0.9281), (-1.0, 0.681, 1.337), (-0.4, 0.681, 1.337), (-0.4, 2.939, 4.045), (-0.6337, 2.938, 4.044), (-1.138, 2.928, 4.03), (-2.751, 2.785, 3.833), (-3.0, 2.704, 3.721), (-3.211, 2.625, 3.613), (-3.549, 2.546, 3.504), (-3.663, 2.533, 3.486), (-3.912, 2.825, 3.888), (-3.63, 2.945, 4.054), (-3.407, 3.003, 4.133), (-3.125, 3.056, 4.207), (-2.781, 3.105, 4.274), (-2.37, 3.148, 4.333), (-1.891, 3.183, 4.381), (-0.7089, 3.227, 4.441), (-2.781, 5.919e-06, 5.283), (-3.0, 5.256e-06, 4.6), (-1.138, 6.24e-06, 4.981), (-3.159, 0.006123, 0.008427), (-2.782, 0.02449, 0.03371), (-2.462, 0.0551, 0.07585), (-2.193, 0.09796, 0.1348), (-1.966, 0.1531, 0.2107), (-1.775, 0.2204, 0.3034), (-1.474, 0.3919, 0.5393), (-1.0, 0.8817, 1.214), (-0.6389, 0.8817, 1.214), (-0.4, 3.536, 3.536), (-2.751, 3.35, 3.35), (-3.0, 3.253, 3.253), (-3.663, 3.047, 3.047), (-3.983, 3.162, 3.162), (-3.979, 3.325, 3.325), (0.0, 3.889, 3.889), (-3.663, 0.6741, 4.256), (-3.0, 0.7196, 4.543), (-0.7089, 6.38e-06, 5.49), (-3.862, 5.455e-06, 4.33), (-0.6337, 5.702e-06, 4.998), (-2.782, 0.02946, 0.02946), (-1.775, 0.2652, 0.2652), (-1.35, 0.5966, 0.5966), (-1.0, 1.061, 1.061), (-0.6337, 4.044, 2.938), (-2.149, 3.95, 2.87), (-2.751, 3.833, 2.785), (-2.894, 3.781, 2.747), (-3.119, 3.655, 2.655), (-3.317, 3.571, 2.595), (-3.663, 3.486, 2.533), (-3.862, 3.503, 2.545), (-3.935, 3.546, 2.577), (-4.0, 3.721, 2.704), (-3.63, 4.054, 2.945), (-3.407, 4.133, 3.003), (-3.125, 4.207, 3.056), (-2.781, 4.274, 3.105), (-1.338, 4.418, 3.21), (0.0, 4.45, 3.233), (-0.4, 0.7822, 4.938), (-2.37, 5.497e-06, 5.356), (-3.549, 4.978e-06, 4.331), (-3.159, 0.008427, 0.006123), (-2.462, 0.07585, 0.0551), (-1.966, 0.2107, 0.1531), (-1.775, 0.3034, 0.2204), (-1.474, 0.5393, 0.3919), (-1.234, 0.8427, 0.6123), (-0.6389, 1.214, 0.8817), (-1.138, 4.438, 2.261), (-2.149, 4.35, 2.217), (-3.119, 4.025, 2.051), (-3.432, 3.892, 1.983), (-3.663, 3.839, 1.956), (-3.862, 3.858, 1.966), (-3.935, 3.906, 1.99), (-3.983, 3.984, 2.03), (-4.0, 4.099, 2.088), (-3.979, 4.189, 2.135), (-3.912, 4.282, 2.182), (-3.797, 4.374, 2.229), (-3.63, 4.465, 2.275), (-2.781, 4.707, 2.398), (-1.338, 4.866, 2.479), (-3.211, 0.6986, 4.411), (-0.4, 6.298e-06, 5.0), (-3.159, 0.009281, 0.004729), (-1.613, 0.4548, 0.2317), (-1.35, 0.7518, 0.3831), (-1.234, 0.9281, 0.4729), (-1.0, 1.337, 0.681), (-0.4, 1.337, 0.681), (-1.138, 4.737, 1.539), (-1.656, 4.702, 1.528), (-2.149, 4.644, 1.509), (-2.751, 4.506, 1.464), (-3.0, 4.375, 1.421), (-3.047, 4.34, 1.41), (-3.119, 4.296, 1.396), (-3.317, 4.198, 1.364), (-3.77, 4.096, 1.331), (-3.935, 4.169, 1.355), (-3.983, 4.253, 1.382), (-4.0, 4.375, 1.421), (-3.125, 4.945, 1.607), (-2.781, 5.024, 1.633), (-1.891, 5.151, 1.674), (-1.338, 5.194, 1.688), (-0.7089, 5.221, 1.696), (0.0, 5.231, 1.7), (-3.125, 0.8135, 5.136), (-3.549, 0.6775, 4.278), (-1.656, 0.7734, 4.883), (-1.35, 1.009e-06, 0.8437), (-3.047, 4.722e-06, 4.564), (-3.159, 0.009907, 0.003219), (-2.782, 0.03963, 0.01288), (-2.193, 0.1585, 0.0515), (-1.966, 0.2477, 0.08047), (-1.613, 0.4854, 0.1577), (-1.35, 0.8025, 0.2607), (-1.234, 0.9907, 0.3219), (-0.6389, 1.427, 0.4635), (-0.4, 4.938, 0.7822), (-0.6337, 4.937, 0.7819), (-2.149, 4.822, 0.7638), (-2.575, 4.735, 0.7499), (-2.894, 4.616, 0.731), (-3.119, 4.462, 0.7067), (-3.211, 4.411, 0.6986), (-3.317, 4.36, 0.6905), (-3.432, 4.314, 0.6832), (-3.549, 4.278, 0.6775), (-3.663, 4.256, 0.6741), (-3.862, 4.277, 0.6774), (-3.797, 4.849, 0.768), (-3.63, 4.949, 0.7839), (-3.407, 5.046, 0.7992), (-3.125, 5.136, 0.8135), (-1.338, 5.394, 0.8543), (-0.7089, 5.422, 0.8588), (0.0, 5.432, 0.8604), (-3.432, 0.6833, 4.314), (-3.979, 5.367e-06, 4.702), (-3.317, 4.852e-06, 4.414), (-2.193, 0.1646, 0.02607), (-1.474, 0.6585, 0.1043), (-1.35, 0.8334, 0.132), (-1.12, 1.245, 0.1972), (-0.4, 1.482, 0.2346), (-0.4, 5.0, -9.696e-06), (-0.6337, 4.998, -8.683e-06), (-1.138, 4.981, -9.339e-06), (-1.656, 4.944, -9.104e-06), (-2.575, 4.794, -8.102e-06), (-3.119, 4.517, -7.944e-06), (-3.432, 4.368, -7.24e-06), (-3.549, 4.331, -7.422e-06), (-3.862, 4.33, -7.899e-06), (-4.0, 4.6, -7.938e-06), (-3.797, 4.909, -8.808e-06), (-3.407, 5.109, -1.022e-05), (-3.125, 5.2, -8.965e-06), (-2.781, 5.283, -9.138e-06), (-2.37, 5.356, -9.609e-06), (-1.338, 5.461, -1.055e-05), (-3.047, 0.7139, 4.508), (-2.462, 1.084e-07, 0.09375), (-3.663, 3.907e-06, 4.309), (-1.613, 0.5104, -9.3e-07), (-1.35, 0.8437, -1.486e-06), (-1.234, 1.042, -1.918e-06), (-0.6389, 1.5, -2.554e-06), (-0.4, 1.5, -2.554e-06), (-1.0, 1.5, -2.554e-06), (-1.12, 1.26, -2.215e-06), (-1.474, 0.6667, -1.142e-06), (-1.775, 0.375, -6.571e-07), (-1.966, 0.2604, -4.87e-07), (-2.462, 0.09375, -1.643e-07), (-2.782, 0.04167, -7.136e-08), (0.0, 5.5, -9.241e-06), (-0.7089, 5.49, -9.241e-06), (-1.891, 5.416, -9.366e-06), (-3.63, 5.011, -8.801e-06), (-3.912, 4.806, -7.505e-06), (-3.979, 4.702, -7.87e-06), (-3.983, 4.472, -8.007e-06), (-3.935, 4.383, -7.298e-06), (-3.77, 4.307, -8.139e-06), (-3.663, 4.309, -6.231e-06), (-3.317, 4.414, -7.773e-06), (-3.211, 4.466, -7.352e-06), (-3.047, 4.564, -7.285e-06), (-3.0, 4.6, -7.819e-06), (-2.894, 4.673, -8.171e-06), (-2.751, 4.737, -9.477e-06), (-2.149, 4.883, -8.155e-06), (-0.6389, 1.482, 0.2346), (-1.0, 1.482, 0.2346), (-1.234, 1.029, 0.163), (-1.613, 0.5041, 0.07985), (-1.775, 0.3704, 0.05866), (-1.966, 0.2572, 0.04074), (-2.462, 0.0926, 0.01467), (-2.782, 0.04115, 0.006518), (-3.159, 0.01029, 0.00163), (-1.891, 5.349, 0.8472), (-2.37, 5.29, 0.8378), (-2.781, 5.218, 0.8264), (-3.912, 4.746, 0.7517), (-3.979, 4.644, 0.7355), (-4.0, 4.543, 0.7196), (-3.983, 4.417, 0.6995), (-3.935, 4.33, 0.6857), (-3.77, 4.254, 0.6738), (-3.047, 4.508, 0.7139), (-3.0, 4.543, 0.7196), (-2.751, 4.679, 0.7411), (-1.656, 4.883, 0.7734), (-1.138, 4.92, 0.7792), (-0.4, 1.427, 0.4635), (-1.0, 1.427, 0.4635), (-1.12, 1.199, 0.3895), (-1.474, 0.634, 0.206), (-1.775, 0.3566, 0.1159), (-2.462, 0.08916, 0.02897), (-2.37, 5.093, 1.655), (-3.407, 4.859, 1.579), (-3.63, 4.766, 1.549), (-3.797, 4.669, 1.517), (-3.912, 4.57, 1.485), (-3.979, 4.472, 1.453), (-3.862, 4.118, 1.338), (-3.663, 4.098, 1.332), (-3.549, 4.119, 1.338), (-3.432, 4.154, 1.35), (-3.211, 4.247, 1.38), (-2.894, 4.444, 1.444), (-2.575, 4.559, 1.481), (-0.6337, 4.753, 1.544), (-0.4, 4.755, 1.545), (-0.6389, 1.337, 0.681), (-1.12, 1.123, 0.5722), (-1.474, 0.594, 0.3027), (-1.775, 0.3341, 0.1702), (-1.966, 0.232, 0.1182), (-2.193, 0.1485, 0.07566), (-2.462, 0.08353, 0.04256), (-2.782, 0.03713, 0.01892), (0.0, 4.901, 2.497), (-0.7089, 4.892, 2.492), (-1.891, 4.825, 2.459), (-2.37, 4.772, 2.431), (-3.125, 4.633, 2.361), (-3.407, 4.552, 2.319), (-3.77, 3.838, 1.955), (-3.549, 3.859, 1.966), (-3.317, 3.933, 2.004), (-3.211, 3.979, 2.028), (-3.047, 4.066, 2.072), (-3.0, 4.099, 2.088), (-2.894, 4.164, 2.122), (-2.751, 4.221, 2.151), (-2.575, 4.271, 2.176), (-1.656, 4.405, 2.244), (-0.6337, 4.453, 2.269), (-0.4, 4.455, 2.27), (-0.4, 1.214, 0.8817), (-1.0, 1.214, 0.8817), (-1.12, 1.02, 0.7409), (-1.35, 0.6826, 0.4959), (-1.613, 0.4129, 0.3), (-2.193, 0.1348, 0.09796), (-2.782, 0.03371, 0.02449), (-0.7089, 4.441, 3.227), (-1.891, 4.381, 3.183), (-2.37, 4.333, 3.148), (-3.797, 3.972, 2.886), (-3.912, 3.888, 2.825), (-3.979, 3.804, 2.764), (-3.983, 3.618, 2.628), (-3.77, 3.485, 2.532), (-3.549, 3.504, 2.546), (-3.432, 3.534, 2.567), (-3.211, 3.613, 2.625), (-3.047, 3.692, 2.683), (-3.0, 3.721, 2.704), (-2.575, 3.878, 2.818), (-1.656, 4.0, 2.906), (-1.138, 4.03, 2.928), (-0.4, 4.045, 2.939), (-0.4, 1.061, 1.061), (-0.6389, 1.061, 1.061), (-1.12, 0.8913, 0.8912), (-1.234, 0.7366, 0.7366), (-1.474, 0.4714, 0.4714), (-1.613, 0.3609, 0.3609), (-1.966, 0.1841, 0.1841), (-2.193, 0.1179, 0.1179), (-2.462, 0.06629, 0.06629), (-3.159, 0.007366, 0.007366), (-0.7089, 3.882, 3.882), (-1.338, 3.862, 3.862), (-1.891, 3.829, 3.829), (-2.37, 3.787, 3.787), (-2.781, 3.736, 3.736), (-3.125, 3.677, 3.677), (-3.407, 3.612, 3.612), (-3.63, 3.543, 3.543), (-3.797, 3.471, 3.471), (-3.912, 3.398, 3.398), (-4.0, 3.253, 3.253), (-3.935, 3.1, 3.1), (-3.862, 3.062, 3.062), (-3.77, 3.046, 3.046), (-3.549, 3.062, 3.062), (-3.432, 3.088, 3.088), (-3.317, 3.121, 3.121), (-3.211, 3.158, 3.158), (-3.119, 3.194, 3.194), (-3.047, 3.227, 3.227), (-2.894, 3.304, 3.304), (-2.575, 3.39, 3.39), (-2.149, 3.453, 3.453), (-1.656, 3.496, 3.496), (-1.138, 3.522, 3.522), (-0.6337, 3.534, 3.534), (-0.4, 0.8817, 1.214), (-1.12, 0.7409, 1.02), (-1.234, 0.6123, 0.8427), (-1.35, 0.4959, 0.6826), (-1.613, 0.3, 0.4129), (0.0, 3.233, 4.45), (-1.338, 3.21, 4.418), (-3.797, 2.886, 3.972), (-3.979, 2.764, 3.804), (-4.0, 2.704, 3.721), (-3.983, 2.628, 3.618), (-3.935, 2.577, 3.546), (-3.862, 2.545, 3.503), (-3.77, 2.532, 3.485), (-3.432, 2.567, 3.533), (-3.317, 2.595, 3.571), (-3.119, 2.655, 3.655), (-3.047, 2.683, 3.692), (-2.894, 2.747, 3.781), (-2.575, 2.818, 3.878), (-2.149, 2.87, 3.95), (-1.656, 2.906, 4.0), (-0.6389, 0.681, 1.337), (-1.12, 0.5722, 1.123), (-1.35, 0.3831, 0.7518), (-2.193, 0.07567, 0.1485), (-2.462, 0.04256, 0.08353), (-1.338, 2.479, 4.866), (-2.37, 2.431, 4.772), (-2.781, 2.398, 4.707), (-3.912, 2.182, 4.282), (-3.983, 2.03, 3.984), (-3.935, 1.99, 3.906), (-3.862, 1.966, 3.858), (-3.211, 2.028, 3.979), (-3.119, 2.051, 4.025), (-3.047, 2.072, 4.066), (-3.0, 2.088, 4.099), (-2.894, 2.122, 4.164), (-2.751, 2.151, 4.221), (-2.575, 2.176, 4.271), (-2.149, 2.217, 4.35), (-1.0, 0.4635, 1.427), (-1.234, 0.3219, 0.9907), (-1.35, 0.2607, 0.8025), (-1.474, 0.206, 0.634), (-1.775, 0.1159, 0.3566), (-2.462, 0.02897, 0.08916), (-2.782, 0.01288, 0.03963), (0.0, 1.7, 5.231), (-1.338, 1.688, 5.194), (-1.891, 1.674, 5.151), (-2.781, 1.633, 5.024), (-3.125, 1.607, 4.945), (-3.407, 1.579, 4.859), (-3.63, 1.549, 4.766), (-3.797, 1.517, 4.669), (-3.912, 1.485, 4.57), (-3.317, 1.364, 4.198), (-3.211, 1.38, 4.247), (-3.047, 1.41, 4.34), (-3.0, 1.421, 4.375), (-2.751, 1.464, 4.506), (-2.575, 1.481, 4.559), (-2.149, 1.509, 4.644), (-1.138, 1.539, 4.737), (-0.4, 1.545, 4.755), (-1.12, 0.1972, 1.245), (-1.35, 0.132, 0.8334), (-1.775, 0.05866, 0.3704), (-1.966, 0.04074, 0.2572), (-2.462, 0.01467, 0.0926), (-2.782, 0.006518, 0.04115), (-3.159, 0.00163, 0.01029)], [(104, 133), (133, 160), (207, 235), (463, 265), (371, 350), (394, 371), (394, 416), (462, 437), (502, 532), (578, 557), (773, 753), (800, 774), (799, 773), (873, 892), (977, 949), (1006, 977), (978, 950), (1007, 978), (1006, 1033), (1088, 1060), (1120, 1088), (1143, 1169), (1422, 1392), (1447, 1422), (1478, 1447), (1479, 1448), (1507, 1479), (1539, 1565), (1630, 1603), (1721, 1747), (1747, 1771), (1772, 1748), (1808, 1772), (1874, 1539), (25, 462), (77, 463), (416, 77), (437, 104), (160, 349), (349, 207), (350, 206), (206, 294), (235, 270), (294, 263), (1565, 270), (263, 1392), (892, 1169), (1188, 502), (557, 873), (532, 851), (851, 579), (579, 799), (578, 800), (774, 653), (753, 675), (653, 727), (675, 704), (727, 701), (25, 704), (701, 265), (1359, 1653), (1630, 903), (949, 1359), (903, 1358), (1358, 950), (1007, 1274), (1033, 1253), (1274, 1060), (1253, 1087), (1087, 1214), (1214, 1143), (1188, 1120), (1874, 1448), (1808, 1478), (1507, 1771), (1748, 1571), (1571, 1701), (1721, 1603), (1701, 1629), (1629, 1653)], [(211, 212, 239, 238), (200, 255, 467, 468), (254, 222, 453, 454), (32, 33, 60, 59), (43, 223, 460, 461), (38, 39, 62, 61), (48, 49, 71, 70), (70, 71, 99, 98), (98, 99, 126, 125), (102, 103, 131, 130), (177, 266, 150, 222), (129, 130, 158, 157), (210, 211, 238, 237), (155, 156, 182, 181), (157, 158, 185, 184), (447, 446, 426, 427), (184, 185, 205, 204), (188, 208, 235), (263, 262, 234), (76, 52, 77), (51, 52, 76, 75), (296, 295, 271, 272), (313, 312, 287, 288), (340, 339, 311, 312), (341, 340, 312, 313), (369, 368, 346, 347), (334, 333, 306, 307), (344, 343, 315, 316), (329, 328, 303, 304), (339, 338, 310, 311), (327, 326, 300, 301), (335, 334, 307, 308), (361, 360, 338, 339), (380, 379, 354, 355), (391, 390, 362, 363), (387, 386, 358, 359), (405, 404, 385, 386), (406, 405, 386, 387), (454, 453, 431, 432), (533, 558, 579), (895, 894, 876, 877), (485, 486, 513, 512), (482, 483, 511, 510), (477, 478, 505, 504), (478, 479, 506, 505), (509, 510, 540, 539), (512, 513, 543, 542), (510, 511, 541, 540), (533, 579, 578, 556), (542, 543, 566, 565), (570, 571, 595, 594), (565, 566, 589, 588), (582, 583, 608, 607), (607, 608, 628, 627), (493, 525, 884, 885), (625, 654, 675), (648, 649, 672, 671), (634, 635, 661, 660), (641, 642, 666, 665), (558, 577, 578, 579), (657, 658, 684, 683), (669, 670, 696, 695), (670, 671, 697, 696), (557, 556, 531), (577, 556, 578), (773, 774, 801, 824), (730, 729, 707, 708), (731, 730, 708, 709), (759, 758, 733, 734), (766, 765, 740, 741), (758, 757, 732, 733), (756, 755, 729, 730), (775, 801, 774), (815, 814, 787, 788), (824, 801, 800, 799), (814, 813, 786, 787), (837, 836, 814, 815), (826, 825, 802, 803), (842, 841, 816, 817), (836, 835, 813, 814), (855, 854, 827, 828), (857, 856, 830, 831), (865, 864, 838, 839), (802, 801, 775, 776), (771, 770, 749, 750), (866, 865, 839, 840), (877, 876, 854, 855), (1060, 1061, 1086, 1087), (1293, 1292, 1270, 1271), (912, 913, 938, 937), (1367, 1366, 1342, 1343), (913, 914, 939, 938), (930, 931, 956, 955), (931, 932, 957, 956), (987, 988, 1016, 1015), (991, 992, 1022, 1021), (988, 989, 1017, 1016), (1000, 1001, 1028, 1027), (992, 993, 1023, 1022), (1012, 1013, 1040, 1039), (1020, 1021, 1047, 1046), (1015, 1016, 1044, 1043), (1013, 1014, 1041, 1040), (1055, 1056, 1081, 1080), (1056, 1057, 1082, 1081), (1054, 1055, 1080, 1079), (1042, 1043, 1069, 1068), (1062, 1063, 1094, 1093), (1080, 1081, 1116, 1115), (1063, 1064, 1095, 1094), (1081, 1082, 1117, 1116), (1072, 1073, 1103, 1102), (1082, 1083, 1118, 1117), (1079, 1080, 1115, 1114), (1115, 1116, 1140, 1139), (1104, 1105, 1133, 1132), (1116, 1117, 1141, 1140), (1032, 1005, 1033), (1114, 1115, 1139, 1138), (1089, 1090, 1122, 1121), (1364, 1363, 1340, 1341), (1138, 1139, 1166, 1165), (1126, 1127, 1148, 1147), (1253, 1274, 1273, 1254), (1211, 1210, 1184, 1185), (1192, 1191, 1170, 1171), (1361, 1360, 1335, 1336), (1217, 1216, 1190, 1191), (1246, 1245, 1224, 1225), (1235, 1234, 1219, 1220), (1262, 1261, 1239, 1240), (1294, 1293, 1271, 1272), (1336, 1335, 1315, 1316), (1292, 1291, 1269, 1270), (1272, 1271, 1250, 1251), (1448, 1423, 1449), (1387, 1388, 1418, 1417), (1399, 1400, 1431, 1430), (1401, 1402, 1435, 1434), (1449, 1450, 1481, 1480), (1495, 1540, 1438, 1466), (1434, 1435, 1458, 1457), (1428, 1429, 1455, 1454), (1429, 1430, 1456, 1455), (1448, 1478, 1446, 1423), (1427, 1428, 1454, 1453), (1472, 1473, 1503, 1502), (1454, 1455, 1486, 1485), (1460, 1461, 1489, 1488), (1461, 1462, 1490, 1489), (1594, 1414, 1382, 1646), (1515, 1646, 1868, 1869), (1470, 1471, 1499, 1498), (1541, 1648, 1514, 1591), (1496, 1594, 1646, 1515), (1369, 1370, 1396, 1395), (1530, 1531, 1555, 1554), (1568, 1569, 1601, 1600), (1555, 1556, 1582, 1581), (1556, 1557, 1583, 1582), (1588, 1589, 1621, 1620), (1880, 1879, 1855, 1856), (1587, 1588, 1620, 1619), (1617, 1618, 1642, 1641), (1446, 1421, 1447), (1611, 1612, 1637, 1636), (1590, 1466, 1860, 1861), (1694, 1693, 1667, 1668), (1691, 1690, 1665, 1666), (1697, 1696, 1673, 1674), (1685, 1684, 1659, 1660), (1872, 1871, 1848, 1849), (1683, 1682, 1657, 1658), (1712, 1711, 1690, 1691), (1829, 1828, 1804, 1805), (1757, 1756, 1732, 1733), (1767, 1766, 1740, 1741), (1797, 1796, 1763, 1764), (1828, 1827, 1803, 1804), (1791, 1790, 1758, 1759), (1785, 1784, 1756, 1757), (1821, 1820, 1794, 1795), (1810, 1809, 1774, 1775), (1825, 1824, 1800, 1801), (1823, 1822, 1797, 1798), (1806, 1805, 1769, 1770), (1820, 1819, 1793, 1794), (1849, 1848, 1827, 1828), (1844, 1843, 1824, 1825), (1840, 1839, 1818, 1819), (1841, 1840, 1819, 1820), (1871, 1870, 1847, 1848), (1869, 1868, 1844, 1845), (462, 463, 44, 0), (318, 188, 235, 294), (134, 370, 349), (436, 415, 133), (104, 53, 436), (207, 188, 318, 206), (53, 437, 199), (50, 466, 73, 439), (226, 9, 35, 34), (19, 151, 49, 48), (467, 50, 439, 440), (8, 152, 32, 31), (703, 256, 47, 46), (16, 225, 197, 41), (7, 177, 222, 254), (53, 461, 78, 436), (20, 14, 40, 39), (45, 6, 198, 29), (68, 24, 51, 464), (11, 12, 253, 37), (4, 122, 28, 67), (22, 224, 466, 50), (35, 18, 449, 450), (9, 10, 18, 35), (160, 415, 134), (151, 200, 468, 49), (71, 72, 420, 99), (152, 176, 33, 32), (223, 26, 459, 460), (256, 21, 469, 47), (225, 17, 42, 197), (149, 471, 175), (14, 15, 66, 40), (6, 257, 30, 198), (186, 187, 318, 319), (12, 13, 38, 253), (122, 5, 264, 28), (224, 23, 465, 466), (10, 121, 36, 18), (2, 3, 27, 120), (30, 254, 454, 57), (176, 226, 34, 33), (21, 19, 48, 469), (17, 96, 470, 42), (266, 8, 31, 150), (900, 703, 46), (15, 16, 41, 66), (257, 7, 254, 30), (199, 437, 77, 52), (13, 20, 39, 38), (5, 45, 29, 264), (23, 68, 464, 465), (121, 11, 37, 36), (3, 4, 67, 27), (255, 22, 50, 467), (31, 32, 59, 452), (293, 237, 1415, 1497), (46, 47, 442, 69), (41, 197, 443, 63), (0, 123, 43, 199), (39, 40, 445, 62), (29, 198, 455, 56), (464, 51, 75, 438), (37, 253, 446, 447), (67, 28, 55, 54), (136, 137, 368, 369), (49, 468, 72, 71), (34, 35, 450, 451), (460, 459, 79, 435), (47, 469, 441, 442), (197, 42, 64, 443), (222, 150, 58, 453), (96, 471, 470), (40, 66, 444, 445), (198, 30, 57, 455), (319, 318, 234, 295), (253, 38, 61, 446), (28, 264, 456, 55), (466, 465, 74, 73), (18, 36, 448, 449), (120, 27, 457, 458), (468, 467, 440, 72), (33, 34, 451, 60), (469, 48, 70, 441), (42, 470, 65, 64), (150, 31, 452, 58), (900, 46, 69), (66, 41, 63, 444), (462, 199, 52, 463), (264, 29, 56, 456), (465, 464, 438, 74), (36, 37, 447, 448), (27, 67, 54, 457), (26, 120, 458, 459), (436, 78, 105, 415), (326, 471, 300), (62, 445, 92, 425), (56, 455, 84, 433), (438, 75, 103, 102), (54, 55, 434, 82), (439, 73, 101, 419), (450, 449, 89, 428), (59, 60, 429, 430), (435, 79, 413, 414), (442, 441, 97, 421), (443, 64, 95, 94), (453, 58, 86, 431), (279, 471, 1468), (445, 444, 424, 92), (455, 57, 85, 84), (271, 262, 1412, 1391), (446, 61, 91, 426), (55, 456, 83, 434), (73, 74, 418, 101), (449, 448, 90, 89), (458, 457, 81, 80), (72, 440, 100, 420), (60, 451, 88, 429), (441, 70, 98, 97), (64, 65, 423, 95), (58, 452, 87, 86), (78, 435, 414, 105), (900, 69, 422), (444, 63, 93, 424), (57, 454, 432, 85), (104, 416, 76, 53), (61, 62, 425, 91), (456, 56, 433, 83), (74, 438, 102, 418), (448, 447, 427, 90), (457, 54, 82, 81), (440, 439, 419, 100), (451, 450, 428, 88), (452, 59, 430, 87), (69, 442, 421, 422), (63, 443, 94, 93), (427, 426, 114, 402), (82, 434, 411, 107), (419, 101, 128, 127), (428, 89, 113, 404), (347, 346, 212, 211), (99, 420, 396, 126), (430, 429, 406, 112), (189, 347, 211, 210), (421, 97, 397, 124), (94, 95, 399, 118), (431, 86, 407, 110), (370, 161, 348, 188), (92, 424, 117, 116), (84, 85, 408, 108), (372, 159, 187, 186), (426, 91, 401, 114), (434, 83, 410, 411), (101, 418, 129, 128), (89, 90, 403, 113), (80, 81, 412, 106), (420, 100, 395, 396), (437, 53, 76, 77), (429, 88, 405, 406), (97, 98, 125, 397), (95, 423, 119, 399), (86, 87, 111, 407), (209, 210, 237, 293), (900, 422, 398), (424, 93, 400, 117), (85, 432, 109, 408), (295, 234, 262, 271), (436, 133, 394, 417), (91, 425, 115, 401), (83, 433, 409, 410), (418, 102, 130, 129), (90, 427, 402, 403), (81, 82, 107, 412), (100, 419, 127, 395), (88, 428, 404, 405), (234, 208, 270, 263), (87, 430, 112, 111), (422, 421, 124, 398), (93, 94, 118, 400), (432, 431, 110, 109), (425, 92, 116, 115), (433, 84, 108, 409), (404, 113, 384, 385), (79, 80, 106, 413), (126, 396, 155, 375), (265, 25, 0, 44), (112, 406, 387, 388), (162, 369, 347, 189), (124, 397, 153, 376), (118, 399, 378, 379), (110, 407, 143, 389), (188, 348, 209, 208), (470, 471, 65), (116, 117, 148, 381), (108, 408, 391, 142), (199, 43, 461, 53), (114, 401, 147, 146), (411, 410, 140, 139), (128, 129, 157, 373), (113, 403, 145, 384), (106, 412, 138, 137), (396, 395, 156, 155), (104, 436, 417, 416), (397, 125, 154, 153), (399, 119, 149, 378), (407, 111, 144, 143), (135, 393, 162, 161), (900, 398, 377), (117, 400, 380, 148), (408, 109, 390, 391), (371, 132, 415, 160), (401, 115, 382, 147), (410, 409, 141, 140), (403, 402, 383, 145), (412, 107, 392, 138), (395, 127, 374, 156), (263, 270, 236, 262), (125, 126, 375, 154), (111, 112, 388, 144), (398, 124, 376, 377), (400, 118, 379, 380), (109, 110, 389, 390), (115, 116, 381, 382), (409, 108, 142, 141), (130, 131, 372, 158), (402, 114, 146, 383), (107, 411, 139, 392), (127, 128, 373, 374), (376, 153, 179, 353), (379, 378, 174, 354), (389, 143, 361, 165), (415, 105, 135, 134), (65, 471, 423), (381, 148, 173, 356), (142, 391, 363, 364), (131, 132, 159, 372), (146, 147, 171, 357), (139, 140, 365, 366), (373, 157, 184, 351), (384, 145, 169, 168), (137, 138, 163, 368), (236, 1518, 1565), (153, 154, 352, 179), (378, 149, 175, 174), (143, 144, 360, 361), (161, 162, 189, 348), (900, 377, 178), (148, 380, 355, 173), (134, 159, 371, 160), (147, 382, 172, 171), (140, 141, 164, 365), (145, 383, 170, 169), (138, 392, 367, 163), (156, 374, 183, 182), (386, 385, 167, 358), (413, 106, 137, 136), (154, 375, 180, 352), (144, 388, 166, 360), (377, 376, 353, 178), (390, 389, 165, 362), (382, 381, 356, 172), (141, 142, 364, 164), (158, 372, 186, 185), (383, 146, 357, 170), (392, 139, 366, 367), (374, 373, 351, 183), (385, 384, 168, 167), (1565, 1392, 262, 236), (375, 155, 181, 180), (388, 387, 359, 166), (356, 173, 329, 330), (364, 363, 192, 342), (75, 76, 417, 103), (357, 171, 332, 195), (366, 365, 344, 191), (351, 184, 204, 320), (168, 169, 334, 335), (368, 163, 190, 346), (181, 182, 203, 322), (208, 236, 270), (359, 358, 193, 336), (393, 136, 369, 162), (179, 352, 324, 202), (174, 175, 326, 327), (348, 189, 210, 209), (900, 178, 201), (173, 355, 328, 329), (363, 362, 341, 192), (207, 370, 188), (171, 172, 331, 332), (365, 164, 343, 344), (169, 170, 333, 334), (163, 367, 345, 190), (182, 183, 321, 203), (358, 167, 194, 193), (267, 2, 120, 26), (352, 180, 323, 324), (360, 166, 337, 338), (178, 353, 325, 201), (355, 354, 196, 328), (362, 165, 340, 341), (134, 135, 161, 370), (172, 356, 330, 331), (164, 364, 342, 343), (185, 186, 319, 205), (170, 357, 195, 333), (367, 366, 191, 345), (183, 351, 320, 321), (167, 168, 335, 194), (187, 159, 350), (180, 181, 322, 323), (166, 359, 336, 337), (353, 179, 202, 325), (354, 174, 327, 196), (165, 361, 339, 340), (423, 471, 119), (195, 332, 220, 219), (191, 344, 316, 214), (320, 204, 233, 297), (346, 190, 213, 212), (322, 203, 231, 298), (336, 193, 309, 217), (414, 413, 136, 393), (202, 324, 229, 228), (1, 267, 26, 223), (900, 201, 299), (192, 341, 313, 314), (1392, 1412, 262), (332, 331, 305, 220), (204, 205, 296, 233), (190, 345, 317, 213), (203, 321, 232, 231), (193, 194, 218, 309), (324, 323, 230, 229), (338, 337, 216, 310), (201, 325, 227, 299), (328, 196, 302, 303), (236, 293, 1497, 1518), (331, 330, 221, 305), (343, 342, 215, 315), (205, 319, 295, 296), (333, 195, 219, 306), (345, 191, 214, 317), (321, 320, 297, 232), (194, 335, 308, 218), (294, 235, 208, 234), (323, 322, 298, 230), (337, 336, 217, 216), (325, 202, 228, 227), (196, 327, 301, 302), (119, 471, 149), (330, 329, 304, 221), (342, 192, 314, 215), (103, 417, 132, 131), (212, 213, 292, 239), (298, 231, 260, 259), (415, 132, 394, 133), (217, 309, 245, 285), (237, 238, 1369, 1415), (228, 229, 276, 277), (301, 300, 279, 252), (311, 310, 244, 243), (105, 414, 393, 135), (900, 299, 278), (304, 303, 250, 249), (314, 313, 288, 242), (220, 305, 281, 282), (316, 315, 241, 240), (233, 296, 272, 261), (307, 306, 283, 247), (213, 317, 291, 292), (231, 232, 274, 260), (309, 218, 246, 245), (238, 239, 1370, 1369), (229, 230, 275, 276), (310, 216, 286, 244), (299, 227, 258, 278), (303, 302, 251, 250), (123, 1, 223, 43), (305, 221, 280, 281), (315, 215, 289, 241), (306, 219, 248, 283), (317, 214, 290, 291), (232, 297, 273, 274), (218, 308, 284, 246), (159, 132, 371), (230, 298, 259, 275), (216, 217, 285, 286), (227, 228, 277, 258), (302, 301, 252, 251), (312, 311, 243, 287), (175, 471, 326), (221, 304, 249, 280), (215, 314, 242, 289), (24, 44, 52, 51), (219, 220, 282, 248), (214, 316, 240, 290), (297, 233, 261, 273), (308, 307, 247, 284), (252, 279, 1468, 1516), (243, 244, 1384, 1648), (461, 460, 435, 78), (900, 278, 269), (249, 250, 1380, 1540), (242, 288, 1374, 1624), (294, 234, 318), (282, 281, 1379, 1440), (240, 241, 1414, 1594), (261, 272, 1390, 1389), (247, 283, 1469, 1378), (292, 291, 1372, 1371), (260, 274, 1388, 1387), (245, 246, 1377, 1376), (276, 275, 1385, 1383), (244, 286, 1517, 1384), (278, 258, 268, 269), (250, 251, 1381, 1380), (288, 287, 1541, 1374), (208, 209, 293, 236), (281, 280, 1495, 1379), (241, 289, 1373, 1414), (272, 271, 1391, 1390), (283, 248, 1413, 1469), (291, 290, 1496, 1372), (274, 273, 1593, 1388), (246, 284, 1623, 1377), (416, 417, 76), (275, 259, 1386, 1385), (286, 285, 1375, 1517), (459, 458, 80, 79), (258, 277, 1647, 268), (251, 252, 1516, 1381), (287, 243, 1648, 1541), (300, 471, 279), (280, 249, 1540, 1495), (289, 242, 1624, 1373), (248, 282, 1440, 1413), (290, 240, 1594, 1496), (273, 261, 1389, 1593), (284, 247, 1378, 1623), (239, 292, 1371, 1370), (259, 260, 1387, 1386), (349, 350, 159, 134), (285, 245, 1376, 1375), (277, 276, 1383, 1647), (318, 187, 206), (187, 370, 207, 206), (350, 349, 370, 187), (132, 417, 394), (462, 0, 199), (52, 44, 463), (502, 892, 1168, 1144), (754, 625, 675, 727), (824, 603, 773), (851, 891, 533), (753, 625, 754, 653), (891, 532, 475), (894, 893, 529, 876), (1178, 1177, 702, 525), (750, 749, 679, 678), (472, 1165, 897, 497), (1151, 1152, 486, 485), (494, 476, 503, 890), (1173, 473, 898, 495), (1175, 1160, 645, 491), (1149, 1150, 483, 482), (891, 890, 534, 533), (1157, 1158, 490, 668), (1181, 1147, 646, 481), (1167, 474, 500, 499), (1166, 694, 895, 896), (1155, 1156, 488, 572), (1183, 1146, 597, 479), (1172, 1171, 893, 894), (702, 487, 515, 514), (1177, 1153, 487, 702), (799, 558, 824), (1165, 1166, 896, 897), (878, 528, 553, 552), (1152, 1179, 493, 486), (476, 693, 889, 503), (473, 1164, 496, 898), (1160, 1174, 899, 645), (1150, 1180, 484, 483), (595, 471, 782), (1158, 1159, 524, 490), (1147, 1148, 618, 646), (776, 775, 754, 652), (1156, 1176, 489, 488), (1146, 1182, 480, 597), (1171, 1170, 498, 893), (1153, 1154, 596, 487), (1185, 1184, 478, 477), (618, 482, 510, 509), (1179, 1178, 525, 493), (1164, 472, 497, 496), (1174, 1161, 492, 899), (1180, 1151, 485, 484), (900, 1173, 495), (1159, 1175, 491, 524), (1148, 1149, 482, 618), (475, 532, 873, 501), (1176, 1157, 668, 489), (1182, 1181, 481, 480), (1170, 1167, 499, 498), (1154, 1155, 572, 596), (1184, 1183, 479, 478), (694, 1172, 894, 895), (676, 677, 1, 123), (495, 898, 880, 526), (491, 645, 521, 881), (1144, 1187, 494, 475), (668, 490, 519, 882), (481, 646, 887, 508), (499, 500, 874, 530), (572, 488, 883, 517), (479, 597, 507, 506), (581, 822, 606, 605), (897, 896, 528, 878), (525, 702, 514, 884), (486, 493, 885, 513), (503, 889, 871, 872), (898, 496, 527, 880), (645, 899, 522, 521), (483, 484, 886, 511), (1161, 471, 492), (490, 524, 520, 519), (646, 618, 509, 887), (652, 754, 674, 673), (488, 489, 518, 883), (597, 480, 888, 507), (893, 498, 875, 529), (487, 596, 516, 515), (896, 895, 877, 528), (496, 497, 879, 527), (899, 492, 523, 522), (484, 485, 512, 886), (900, 495, 526), (524, 491, 881, 520), (502, 475, 501, 892), (489, 668, 882, 518), (480, 481, 508, 888), (498, 499, 530, 875), (596, 572, 517, 516), (497, 897, 878, 879), (693, 477, 504, 889), (533, 534, 850, 558), (761, 471, 667), (882, 519, 549, 548), (508, 887, 538, 537), (530, 874, 852, 555), (517, 883, 547, 546), (506, 507, 536, 869), (876, 529, 554, 854), (514, 515, 865, 866), (513, 885, 544, 543), (872, 871, 559, 849), (880, 527, 857, 858), (521, 522, 860, 861), (511, 886, 867, 541), (692, 471, 96), (519, 520, 862, 549), (887, 509, 539, 538), (706, 705, 44, 24), (883, 518, 863, 547), (507, 888, 868, 536), (529, 875, 853, 554), (515, 516, 864, 865), (504, 505, 535, 870), (528, 877, 855, 553), (885, 884, 545, 544), (527, 879, 856, 857), (522, 523, 859, 860), (886, 512, 542, 867), (534, 872, 849, 850), (900, 526, 551), (520, 881, 550, 862), (851, 557, 531, 891), (518, 882, 548, 863), (888, 508, 537, 868), (875, 530, 555, 853), (516, 517, 546, 864), (505, 506, 869, 535), (884, 514, 866, 545), (879, 878, 552, 856), (526, 880, 858, 551), (881, 521, 861, 550), (546, 547, 836, 837), (869, 536, 561, 847), (854, 554, 575, 827), (552, 553, 574, 829), (543, 544, 842, 566), (626, 771, 750, 751), (858, 857, 831, 573), (861, 860, 570, 569), (541, 867, 564, 563), (603, 798, 772, 625), (549, 862, 833, 834), (538, 539, 562, 844), (547, 863, 835, 836), (536, 868, 846, 561), (554, 853, 576, 575), (870, 535, 848, 560), (553, 855, 828, 574), (532, 891, 531, 873), (544, 545, 841, 842), (860, 859, 571, 570), (867, 542, 565, 564), (752, 751, 677, 676), (900, 551, 832), (862, 550, 568, 833), (539, 540, 843, 562), (673, 674, 705, 706), (863, 548, 567, 835), (868, 537, 845, 846), (853, 555, 826, 576), (864, 546, 837, 838), (535, 869, 847, 848), (545, 866, 840, 841), (674, 654, 704, 701), (856, 552, 829, 830), (551, 858, 573, 832), (550, 861, 569, 568), (540, 541, 563, 843), (548, 549, 834, 567), (537, 538, 844, 845), (555, 852, 825, 826), (840, 839, 591, 590), (871, 870, 560, 559), (829, 574, 806, 600), (1169, 1188, 1144, 1168), (566, 842, 817, 589), (604, 605, 771, 626), (573, 831, 599, 808), (569, 570, 594, 809), (563, 564, 818, 587), (625, 772, 752, 654), (492, 471, 523), (834, 833, 593, 811), (844, 562, 820, 586), (475, 494, 890, 891), (561, 846, 585, 584), (575, 576, 804, 602), (839, 838, 592, 591), (560, 848, 582, 822), (574, 828, 805, 806), (851, 533, 556, 557), (831, 830, 807, 599), (564, 565, 588, 818), (580, 823, 604, 798), (900, 832, 598), (833, 568, 810, 593), (562, 843, 819, 820), (800, 577, 558, 799), (835, 567, 812, 813), (846, 845, 821, 585), (576, 826, 803, 804), (838, 837, 815, 592), (848, 847, 583, 582), (828, 827, 601, 805), (841, 840, 590, 816), (701, 704, 726, 705), (830, 829, 600, 807), (832, 573, 808, 598), (568, 569, 809, 810), (843, 563, 587, 819), (567, 834, 811, 812), (845, 844, 586, 821), (847, 561, 584, 583), (827, 575, 602, 601), (751, 750, 678, 677), (808, 599, 620, 619), (809, 594, 783, 784), (587, 818, 793, 611), (558, 850, 580, 824), (523, 471, 859), (811, 593, 616, 785), (586, 820, 794, 609), (825, 577, 801, 802), (584, 585, 796, 797), (602, 804, 623, 777), (591, 592, 789, 614), (822, 582, 607, 606), (806, 805, 622, 779), (726, 0, 25), (817, 816, 791, 613), (599, 807, 780, 620), (594, 595, 782, 783), (818, 588, 612, 793), (798, 604, 626, 772), (900, 598, 781), (593, 810, 617, 616), (820, 819, 610, 794), (813, 812, 615, 786), (585, 821, 795, 796), (804, 803, 624, 623), (592, 815, 788, 789), (805, 601, 778, 622), (816, 590, 790, 791), (559, 560, 822, 581), (807, 600, 621, 780), (588, 589, 792, 612), (598, 808, 619, 781), (810, 809, 784, 617), (819, 587, 611, 610), (812, 811, 785, 615), (821, 586, 609, 795), (803, 802, 776, 624), (583, 584, 797, 608), (601, 602, 777, 778), (590, 591, 614, 790), (25, 265, 705, 726), (600, 806, 779, 621), (589, 817, 613, 792), (785, 616, 642, 641), (609, 794, 632, 631), (874, 531, 556, 852), (787, 786, 640, 639), (797, 796, 630, 629), (777, 623, 755, 756), (614, 789, 638, 765), (606, 607, 627, 770), (779, 622, 757, 758), (654, 726, 704), (613, 791, 637, 636), (823, 581, 605, 604), (620, 780, 649, 648), (783, 782, 761, 644), (793, 612, 634, 767), (772, 626, 751, 752), (900, 781, 647), (616, 617, 762, 642), (794, 610, 768, 632), (753, 603, 625), (786, 615, 763, 640), (796, 795, 769, 630), (623, 624, 651, 755), (789, 788, 764, 638), (622, 778, 650, 757), (791, 790, 766, 637), (1145, 1185, 477, 693), (780, 621, 759, 649), (612, 792, 635, 634), (781, 619, 760, 647), (617, 784, 643, 762), (610, 611, 633, 768), (824, 580, 798, 603), (615, 785, 641, 763), (795, 609, 631, 769), (624, 776, 652, 651), (788, 787, 639, 764), (608, 797, 629, 628), (778, 777, 756, 650), (790, 614, 765, 766), (621, 779, 758, 759), (792, 613, 636, 635), (619, 620, 648, 760), (784, 783, 644, 643), (611, 793, 767, 633), (859, 471, 571), (639, 640, 738, 663), (629, 630, 746, 747), (765, 638, 739, 740), (770, 627, 748, 749), (636, 637, 742, 743), (849, 559, 581, 823), (644, 761, 667, 735), (767, 634, 660, 744), (1186, 1145, 693, 476), (900, 647, 669), (642, 762, 737, 666), (632, 768, 658, 657), (265, 44, 705), (640, 763, 664, 738), (630, 769, 656, 746), (755, 651, 728, 729), (638, 764, 662, 739), (627, 628, 655, 748), (757, 650, 731, 732), (637, 766, 741, 742), (605, 606, 770, 771), (649, 759, 734, 672), (647, 760, 670, 669), (762, 643, 736, 737), (768, 633, 659, 658), (726, 676, 123, 0), (763, 641, 665, 664), (769, 631, 745, 656), (651, 652, 673, 728), (764, 639, 663, 662), (628, 629, 747, 655), (650, 756, 730, 731), (727, 675, 654, 674), (635, 636, 743, 661), (760, 648, 671, 670), (643, 644, 735, 736), (633, 767, 744, 659), (571, 471, 595), (631, 632, 657, 745), (852, 556, 577, 825), (749, 748, 680, 679), (733, 732, 699, 710), (743, 742, 686, 719), (677, 678, 267, 1), (671, 672, 711, 697), (735, 667, 692, 712), (744, 660, 720, 721), (850, 849, 823, 580), (900, 669, 695), (666, 737, 690, 689), (701, 705, 674), (738, 664, 714, 715), (746, 656, 723, 681), (729, 728, 700, 707), (739, 662, 717, 688), (748, 655, 725, 680), (732, 731, 709, 699), (742, 741, 718, 686), (678, 679, 2, 267), (672, 734, 698, 711), (660, 661, 685, 720), (737, 736, 691, 690), (658, 659, 722, 684), (1187, 1186, 476, 494), (664, 665, 713, 714), (656, 745, 682, 723), (728, 673, 706, 700), (662, 663, 716, 717), (655, 747, 724, 725), (741, 740, 687, 718), (801, 577, 800), (734, 733, 710, 698), (661, 743, 719, 685), (736, 735, 712, 691), (659, 744, 721, 722), (782, 471, 761), (665, 666, 689, 713), (745, 657, 683, 682), (474, 1168, 501, 500), (663, 738, 715, 716), (747, 746, 681, 724), (740, 739, 688, 687), (712, 692, 96, 17), (721, 720, 8, 266), (890, 503, 872, 534), (900, 695, 703), (689, 690, 16, 15), (683, 684, 7, 257), (727, 674, 754), (715, 714, 20, 13), (681, 723, 45, 5), (707, 700, 68, 23), (688, 717, 11, 121), (680, 725, 4, 3), (699, 709, 22, 255), (686, 718, 9, 226), (531, 501, 873), (711, 698, 151, 19), (720, 685, 152, 8), (695, 696, 256, 703), (690, 691, 225, 16), (684, 722, 177, 7), (654, 752, 676, 726), (714, 713, 14, 20), (723, 682, 6, 45), (700, 706, 24, 68), (717, 716, 12, 11), (725, 724, 122, 4), (709, 708, 224, 22), (718, 687, 10, 9), (698, 710, 200, 151), (685, 719, 176, 152), (889, 504, 870, 871), (696, 697, 21, 256), (691, 712, 17, 225), (722, 721, 266, 177), (667, 471, 692), (713, 689, 15, 14), (682, 683, 257, 6), (500, 501, 531, 874), (716, 715, 13, 12), (724, 681, 5, 122), (708, 707, 23, 224), (687, 688, 121, 10), (679, 680, 3, 2), (710, 699, 255, 200), (719, 686, 226, 176), (697, 711, 19, 21), (754, 775, 653), (775, 603, 753, 653), (774, 773, 603, 775), (502, 1144, 475), (501, 1168, 892), (903, 1359, 1652, 1631), (1086, 1061, 1088, 1214), (1295, 1273, 1274), (951, 1314, 978), (950, 1357, 951), (1357, 1358, 1078), (922, 923, 1338, 947), (1667, 1639, 1162, 908), (1092, 1093, 1211, 1212), (902, 1658, 1364, 920), (921, 922, 947, 1339), (1669, 1638, 907, 969), (919, 1112, 926, 925), (944, 1660, 1366, 1367), (1663, 1645, 1076, 917), (1636, 1637, 1111, 1135), (1357, 925, 952, 951), (1642, 1643, 915, 914), (1635, 1672, 1077, 901), (1655, 1654, 1361, 924), (1657, 1649, 921, 1363), (1640, 1664, 912, 911), (1675, 1674, 1025, 905), (1656, 1650, 923, 922), (1162, 909, 1349, 1350), (1639, 1666, 909, 1162), (1007, 1314, 1295), (1658, 1657, 1363, 1364), (1341, 1340, 972, 1318), (1638, 1668, 918, 907), (1112, 1136, 927, 926), (1660, 1659, 1365, 1366), (1645, 1662, 1368, 1076), (1637, 1670, 906, 1111), (1024, 471, 1259), (1643, 1644, 943, 915), (1672, 1671, 1051, 1077), (1059, 1254, 1086, 1085), (1664, 1641, 913, 912), (1674, 1673, 1163, 1025), (1650, 1651, 1362, 923), (1135, 1111, 1354, 934), (1666, 1665, 910, 909), (1634, 1676, 904, 998), (1051, 1135, 934, 933), (1668, 1667, 908, 918), (1659, 902, 920, 1365), (1662, 1661, 916, 1368), (1670, 1669, 969, 906), (900, 944, 1367), (1644, 1663, 917, 943), (1671, 1636, 1135, 1051), (1078, 1358, 949, 1360), (1641, 1642, 914, 913), (1673, 1635, 901, 1163), (1651, 1655, 924, 1362), (1665, 1640, 911, 910), (1676, 1675, 905, 904), (1649, 1656, 922, 921), (969, 907, 1352, 935), (1122, 1213, 1186, 1187), (917, 1076, 941, 940), (1631, 1632, 919, 1078), (914, 915, 1346, 939), (901, 1077, 1355, 932), (924, 1361, 1336, 1337), (911, 912, 937, 1347), (905, 1025, 930, 929), (908, 1162, 1350, 936), (907, 918, 1351, 1352), (926, 927, 1333, 1334), (1366, 1365, 945, 1342), (1076, 1368, 942, 941), (1111, 906, 1353, 1354), (1661, 471, 916), (915, 943, 1345, 1346), (1077, 1051, 933, 1355), (1085, 1086, 1215, 1119), (1025, 1163, 931, 930), (923, 1362, 948, 1338), (909, 910, 1348, 1349), (998, 904, 1356, 928), (1363, 921, 1339, 1340), (918, 908, 936, 1351), (1365, 920, 946, 945), (1368, 916, 1344, 942), (906, 969, 935, 1353), (900, 1367, 1343), (943, 917, 940, 1345), (903, 1078, 1360, 1359), (1163, 901, 932, 931), (1362, 924, 1337, 948), (910, 911, 1347, 1348), (904, 905, 929, 1356), (920, 1364, 1341, 946), (1136, 998, 928, 927), (951, 952, 1313, 1314), (1236, 471, 1110), (939, 1346, 1323, 1324), (932, 1355, 958, 957), (1337, 1336, 1316, 976), (1347, 937, 965, 964), (929, 930, 955, 1332), (947, 1338, 975, 974), (1350, 1349, 963, 1327), (1352, 1351, 962, 961), (1334, 1333, 1312, 979), (1342, 945, 1320, 971), (941, 942, 1321, 967), (1354, 1353, 960, 1330), (1196, 471, 1161), (1346, 1345, 966, 1323), (1355, 933, 1331, 958), (1142, 1189, 1168, 474), (937, 938, 1325, 965), (1338, 948, 1317, 975), (1349, 1348, 1326, 963), (928, 1356, 954, 953), (1340, 1339, 973, 972), (1351, 936, 1328, 962), (945, 946, 1319, 1320), (942, 1344, 968, 1321), (1353, 935, 1329, 960), (952, 1334, 979, 1313), (900, 1343, 970), (1345, 940, 1322, 966), (933, 934, 959, 1331), (950, 977, 1335, 1357), (938, 939, 1324, 1325), (948, 1337, 976, 1317), (1348, 1347, 964, 1326), (1356, 929, 1332, 954), (1339, 947, 974, 973), (936, 1350, 1327, 1328), (946, 1341, 1318, 1319), (935, 1352, 961, 1329), (1343, 1342, 971, 970), (940, 941, 967, 1322), (934, 1354, 1330, 959), (964, 965, 1303, 990), (1332, 955, 982, 981), (974, 975, 1298, 1003), (1327, 963, 1305, 989), (1250, 1062, 1093, 1092), (1318, 972, 1002, 1001), (961, 962, 987, 1306), (1251, 1250, 1092, 1091), (971, 1320, 999, 1300), (967, 1321, 996, 995), (1330, 960, 1307, 985), (1273, 1034, 1252, 1061), (1323, 966, 1302, 993), (958, 1331, 983, 1308), (1031, 1032, 1254, 1059), (965, 1325, 991, 1303), (955, 956, 1310, 982), (975, 1317, 1004, 1298), (963, 1326, 1304, 1305), (953, 954, 1311, 980), (972, 973, 1299, 1002), (1358, 1357, 1335, 949), (962, 1328, 988, 987), (1320, 1319, 1000, 999), (1321, 968, 997, 996), (960, 1329, 986, 1307), (1090, 1091, 1213, 1122), (900, 970, 1301), (966, 1322, 994, 1302), (1331, 959, 984, 983), (1119, 1215, 1189, 1142), (951, 978, 1006, 1315), (1325, 1324, 992, 991), (956, 957, 1309, 1310), (1317, 976, 1297, 1004), (1326, 964, 990, 1304), (954, 1332, 981, 1311), (973, 974, 1003, 1299), (1328, 1327, 989, 988), (1215, 1089, 1120, 1143), (1319, 1318, 1001, 1000), (1329, 961, 1306, 986), (970, 971, 1300, 1301), (1322, 967, 995, 994), (959, 1330, 985, 984), (1324, 1323, 993, 992), (957, 958, 1308, 1309), (976, 1316, 1296, 1297), (989, 1305, 1018, 1017), (1333, 953, 980, 1312), (1001, 1002, 1278, 1028), (1653, 1630, 1631, 1652), (1306, 987, 1015, 1286), (1300, 999, 1279, 1026), (995, 996, 1281, 1282), (985, 1307, 1013, 1012), (1061, 1252, 1090, 1089), (916, 471, 1344), (993, 1302, 1284, 1023), (1308, 983, 1288, 1011), (1078, 919, 925, 1357), (1303, 991, 1021, 1020), (982, 1310, 1010, 1290), (1298, 1004, 1030, 1029), (1305, 1304, 1019, 1018), (980, 1311, 1291, 1292), (1002, 1299, 1277, 1278), (950, 951, 1315, 977), (999, 1000, 1027, 1279), (996, 997, 1024, 1281), (1307, 986, 1014, 1013), (1008, 1294, 1272, 1034), (900, 1301, 1280), (1302, 994, 1283, 1284), (983, 984, 1287, 1288), (1033, 1005, 1314, 1007), (1310, 1309, 1289, 1010), (1004, 1297, 1275, 1030), (1304, 990, 1285, 1019), (1311, 981, 1009, 1291), (1299, 1003, 1276, 1277), (1143, 1120, 1121, 1189), (986, 1306, 1286, 1014), (1301, 1300, 1026, 1280), (994, 995, 1282, 1283), (984, 985, 1012, 1287), (1309, 1308, 1011, 1289), (1297, 1296, 1031, 1275), (990, 1303, 1020, 1285), (981, 982, 1290, 1009), (1003, 1298, 1029, 1276), (1091, 1092, 1212, 1213), (1026, 1279, 1053, 1258), (1282, 1281, 1260, 1050), (1314, 1313, 1008, 1295), (1344, 471, 968), (1023, 1284, 1048, 1261), (1011, 1288, 1266, 1037), (1296, 1005, 1032, 1031), (1290, 1010, 1035, 1267), (1029, 1030, 1058, 1256), (1018, 1019, 1045, 1264), (1278, 1277, 1056, 1055), (1121, 1144, 1188), (1279, 1027, 1257, 1053), (1281, 1024, 1259, 1260), (1034, 1272, 1251, 1252), (900, 1280, 1052), (1284, 1283, 1049, 1048), (1288, 1287, 1038, 1266), (1295, 1032, 1033, 1007), (1021, 1022, 1262, 1047), (1010, 1289, 1036, 1035), (1030, 1275, 1255, 1058), (1019, 1285, 1263, 1045), (1291, 1009, 1268, 1269), (1277, 1276, 1057, 1056), (1016, 1017, 1265, 1044), (1312, 980, 1292, 1293), (1027, 1028, 1054, 1257), (1014, 1286, 1042, 1041), (1280, 1026, 1258, 1052), (1283, 1282, 1050, 1049), (1287, 1012, 1039, 1038), (1022, 1023, 1261, 1262), (1289, 1011, 1037, 1036), (1275, 1031, 1059, 1255), (1285, 1020, 1046, 1263), (1009, 1290, 1267, 1268), (1276, 1029, 1256, 1057), (1017, 1018, 1264, 1265), (1188, 1169, 1189, 1121), (1028, 1278, 1055, 1054), (1286, 1015, 1043, 1042), (1261, 1048, 1238, 1239), (1037, 1266, 1247, 1066), (1046, 1047, 1241, 1073), (1267, 1035, 1065, 1249), (1256, 1058, 1084, 1083), (1264, 1045, 1242, 1071), (1270, 1269, 1063, 1062), (1089, 1121, 1120), (1043, 1044, 1243, 1069), (1053, 1257, 1232, 1233), (1260, 1259, 1236, 1075), (1040, 1041, 1244, 1245), (1252, 1251, 1091, 1090), (900, 1052, 1235), (1048, 1049, 1074, 1238), (1266, 1038, 1067, 1247), (1060, 1273, 1061), (1047, 1262, 1240, 1241), (1035, 1036, 1248, 1065), (1058, 1255, 1231, 1084), (1045, 1263, 1072, 1242), (1269, 1268, 1064, 1063), (1044, 1265, 1070, 1243), (1677, 1634, 998, 1136), (1257, 1054, 1079, 1232), (1041, 1042, 1068, 1244), (1052, 1258, 1234, 1235), (1049, 1050, 1237, 1074), (1038, 1039, 1246, 1067), (1295, 1008, 1034, 1273), (1036, 1037, 1066, 1248), (1255, 1059, 1085, 1231), (1263, 1046, 1073, 1072), (1268, 1267, 1249, 1064), (1057, 1256, 1083, 1082), (1265, 1264, 1071, 1070), (1254, 1032, 1253), (1258, 1053, 1233, 1234), (1050, 1260, 1075, 1237), (1039, 1040, 1245, 1246), (968, 471, 997), (1073, 1241, 1104, 1103), (1249, 1065, 1229, 1230), (1083, 1084, 1217, 1118), (1071, 1242, 1101, 1100), (1061, 1089, 1088), (1069, 1243, 1099, 1098), (979, 1312, 1293, 1294), (1233, 1232, 1218, 1113), (1075, 1236, 1110, 1109), (1245, 1244, 1097, 1224), (1633, 1677, 1136, 1112), (900, 1235, 1220), (1238, 1074, 1221, 1107), (1247, 1067, 1226, 1096), (1169, 1168, 1189), (1241, 1240, 1105, 1104), (1065, 1248, 1228, 1229), (1084, 1231, 1216, 1217), (1242, 1072, 1102, 1101), (1243, 1070, 1222, 1099), (1271, 1270, 1062, 1250), (1232, 1079, 1114, 1218), (1244, 1068, 1223, 1097), (1074, 1237, 1108, 1221), (1067, 1246, 1225, 1226), (1121, 1122, 1187, 1144), (1240, 1239, 1106, 1105), (1248, 1066, 1227, 1228), (1231, 1085, 1119, 1216), (1064, 1249, 1230, 1095), (1070, 1071, 1100, 1222), (1214, 1088, 1089, 1215), (1068, 1069, 1098, 1223), (1234, 1233, 1113, 1219), (1237, 1075, 1109, 1108), (997, 471, 1024), (1239, 1238, 1107, 1106), (1066, 1247, 1096, 1227), (1316, 1315, 1005, 1296), (1093, 1094, 1210, 1211), (1314, 1005, 1006, 978), (1098, 1099, 1204, 1129), (1213, 1212, 1145, 1186), (1113, 1218, 1193, 1194), (1109, 1110, 1196, 1134), (1224, 1097, 1206, 1207), (1313, 979, 1294, 1008), (900, 1220, 1137), (1107, 1221, 1198, 1199), (1096, 1226, 1208, 1127), (1143, 1189, 1215), (1229, 1228, 1125, 1124), (1101, 1102, 1202, 1131), (1094, 1095, 1123, 1210), (1099, 1222, 1130, 1204), (1212, 1211, 1185, 1145), (1218, 1114, 1138, 1193), (1097, 1223, 1205, 1206), (1220, 1219, 1195, 1137), (1221, 1108, 1197, 1198), (1226, 1225, 1128, 1208), (1632, 1633, 1112, 919), (1105, 1106, 1200, 1133), (1228, 1227, 1126, 1125), (1216, 1119, 1142, 1190), (1102, 1103, 1201, 1202), (1095, 1230, 1209, 1123), (1117, 1118, 1192, 1141), (1222, 1100, 1203, 1130), (1223, 1098, 1129, 1205), (1219, 1113, 1194, 1195), (1108, 1109, 1134, 1197), (1225, 1224, 1207, 1128), (1259, 471, 1236), (1106, 1107, 1199, 1200), (1227, 1096, 1127, 1126), (1654, 1652, 1360, 1361), (1103, 1104, 1132, 1201), (1230, 1229, 1124, 1209), (1118, 1217, 1191, 1192), (1100, 1101, 1131, 1203), (1134, 1196, 1161, 1174), (1207, 1206, 1151, 1180), (925, 926, 1334, 952), (900, 1137, 1173), (1199, 1198, 1175, 1159), (1127, 1208, 1149, 1148), (1214, 1215, 1086), (1132, 1133, 1157, 1176), (1124, 1125, 1181, 1182), (1191, 1190, 1167, 1170), (1131, 1202, 1155, 1154), (1210, 1123, 1183, 1184), (1140, 1141, 1172, 694), (1204, 1130, 1177, 1178), (1335, 1360, 949), (1193, 1138, 1165, 472), (1206, 1205, 1152, 1151), (1137, 1195, 473, 1173), (1198, 1197, 1160, 1175), (1208, 1128, 1150, 1149), (1133, 1200, 1158, 1157), (1125, 1126, 1147, 1181), (1190, 1142, 474, 1167), (1202, 1201, 1156, 1155), (1123, 1209, 1146, 1183), (1141, 1192, 1171, 1172), (1130, 1203, 1153, 1177), (977, 1315, 1335), (1205, 1129, 1179, 1152), (927, 928, 953, 1333), (1195, 1194, 1164, 473), (1197, 1134, 1174, 1160), (1128, 1207, 1180, 1150), (1110, 471, 1196), (1200, 1199, 1159, 1158), (1201, 1132, 1176, 1156), (1209, 1124, 1182, 1146), (1203, 1131, 1154, 1153), (1139, 1140, 694, 1166), (1274, 1253, 1032, 1295), (1129, 1204, 1178, 1179), (1194, 1193, 472, 1164), (1086, 1254, 1087), (1254, 1273, 1060, 1087), (1005, 1315, 1006), (903, 1631, 1078), (1360, 1652, 1359), (1539, 1422, 1412, 1518), (1722, 1746, 1721, 1701), (1807, 1523, 1771), (1449, 1480, 1479), (1747, 1746, 1722, 1571), (1423, 1874, 1393), (1418, 1876, 1852, 1853), (1376, 1377, 1401, 1439), (1574, 1719, 1606, 1605), (1383, 1385, 1878, 1416), (1417, 1418, 1853, 1444), (1384, 1517, 1400, 1399), (1394, 1592, 1424, 1873), (269, 268, 1880, 1881), (1380, 1381, 1407, 1410), (1374, 1541, 1591, 1622), (1423, 1873, 1450, 1449), (1379, 1495, 1466, 1590), (1414, 1373, 1564, 1382), (1390, 1391, 1420, 1875), (1386, 1387, 1417, 1877), (1469, 1413, 1405, 1404), (1372, 1496, 1515, 1397), (1388, 1593, 1876, 1418), (1377, 1623, 1402, 1401), (1507, 1480, 1807), (1385, 1386, 1877, 1878), (1443, 1854, 1473, 1472), (1517, 1375, 1411, 1400), (1592, 1395, 1872, 1424), (268, 1647, 1879, 1880), (1381, 1516, 1408, 1407), (1513, 471, 1538), (1373, 1624, 1398, 1564), (1749, 1548, 1722, 1570), (1413, 1440, 1406, 1405), (1593, 1389, 1419, 1876), (1622, 1591, 1428, 1427), (1623, 1378, 1403, 1402), (1370, 1371, 1467, 1396), (1398, 1622, 1427, 1866), (1375, 1376, 1439, 1411), (1647, 1383, 1416, 1879), (1516, 1468, 1409, 1408), (1648, 1384, 1399, 1514), (900, 269, 1881), (1540, 1380, 1410, 1438), (1624, 1374, 1622, 1398), (1393, 1874, 1447, 1421), (1440, 1379, 1590, 1406), (1389, 1390, 1875, 1419), (1378, 1469, 1404, 1403), (1371, 1372, 1397, 1467), (1700, 1699, 1633, 1632), (1881, 1880, 1856, 1441), (1410, 1407, 1858, 1859), (1518, 1497, 1394, 1393), (1382, 1564, 1867, 1426), (1875, 1420, 1850, 1445), (1404, 1405, 1863, 1864), (1397, 1515, 1869, 1425), (1804, 1803, 1768, 1524), (1878, 1877, 1854, 1443), (1439, 1401, 1434, 1433), (1400, 1411, 1432, 1431), (1424, 1872, 1849, 1451), (1407, 1408, 1437, 1858), (1591, 1514, 1429, 1428), (1468, 471, 1409), (1466, 1438, 1436, 1860), (1564, 1398, 1866, 1867), (1570, 1722, 1602, 1702), (1405, 1406, 1862, 1863), (1876, 1419, 1851, 1852), (1402, 1403, 1865, 1435), (1396, 1467, 1870, 1871), (1877, 1417, 1444, 1854), (1411, 1439, 1433, 1432), (1879, 1416, 1442, 1855), (1408, 1409, 1857, 1437), (1514, 1399, 1430, 1429), (900, 1881, 1441), (1438, 1410, 1859, 1436), (1539, 1393, 1421, 1422), (1406, 1590, 1861, 1862), (1646, 1382, 1426, 1868), (1419, 1875, 1445, 1851), (1403, 1404, 1864, 1865), (1467, 1397, 1425, 1870), (1416, 1878, 1443, 1442), (1395, 1396, 1871, 1872), (1730, 471, 1589), (1861, 1860, 1837, 1462), (1426, 1867, 1842, 1843), (1445, 1850, 1477, 1831), (1864, 1863, 1460, 1459), (1425, 1869, 1845, 1846), (1853, 1852, 1832, 1475), (1431, 1432, 1840, 1841), (1451, 1849, 1828, 1829), (1856, 1855, 1834, 1471), (1858, 1437, 1464, 1835), (1621, 471, 1661), (1860, 1436, 1836, 1837), (1867, 1866, 1452, 1842), (1679, 1678, 1652, 1654), (1863, 1862, 1461, 1460), (1852, 1851, 1476, 1832), (1435, 1865, 1838, 1458), (1854, 1444, 1474, 1473), (1432, 1433, 1839, 1840), (1855, 1442, 1833, 1834), (1437, 1857, 1465, 1464), (1450, 1451, 1829, 1481), (900, 1441, 1470), (1436, 1859, 1463, 1836), (1866, 1427, 1453, 1452), (1862, 1861, 1462, 1461), (1868, 1426, 1843, 1844), (1851, 1445, 1831, 1476), (1865, 1864, 1459, 1838), (1870, 1425, 1846, 1847), (1444, 1853, 1475, 1474), (1433, 1434, 1457, 1839), (1442, 1443, 1472, 1833), (1430, 1431, 1841, 1456), (1441, 1856, 1471, 1470), (1859, 1858, 1835, 1463), (1459, 1460, 1488, 1815), (1846, 1845, 1483, 1826), (1475, 1832, 1811, 1504), (1457, 1458, 1816, 1817), (1550, 1744, 1719, 1574), (1745, 1550, 1574, 1573), (1471, 1834, 1500, 1499), (1835, 1464, 1494, 1814), (1523, 1770, 1549, 1746), (1837, 1836, 1492, 1491), (1842, 1452, 1823, 1484), (1522, 1773, 1548, 1749), (1845, 1844, 1825, 1483), (1832, 1476, 1810, 1811), (1458, 1838, 1487, 1816), (1848, 1847, 1482, 1827), (1473, 1474, 1812, 1503), (1874, 1423, 1446, 1447), (1834, 1833, 1501, 1500), (1464, 1465, 1813, 1494), (1455, 1456, 1821, 1486), (1572, 1573, 1699, 1700), (900, 1470, 1498), (1836, 1463, 1493, 1492), (1452, 1453, 1822, 1823), (1702, 1602, 1678, 1679), (1449, 1479, 1808, 1830), (1476, 1831, 1809, 1810), (1838, 1459, 1815, 1487), (1847, 1846, 1826, 1482), (1474, 1475, 1504, 1812), (1839, 1457, 1817, 1818), (1602, 1720, 1603, 1629), (1833, 1472, 1502, 1501), (1456, 1841, 1820, 1821), (1463, 1835, 1814, 1493), (1453, 1454, 1485, 1822), (1462, 1837, 1491, 1490), (1843, 1842, 1484, 1824), (1831, 1477, 1505, 1809), (1817, 1816, 1512, 1792), (1502, 1503, 1520, 1778), (1392, 1565, 1518, 1412), (1769, 1524, 1550, 1745), (1499, 1500, 1780, 1519), (1814, 1494, 1782, 1783), (1485, 1486, 1510, 1796), (1746, 1549, 1572, 1720), (1409, 471, 1857), (1491, 1492, 1785, 1786), (1484, 1823, 1798, 1799), (1393, 1394, 1873, 1423), (1488, 1489, 1788, 1789), (1483, 1825, 1801, 1509), (1811, 1810, 1775, 1521), (1816, 1487, 1791, 1512), (1827, 1482, 1508, 1803), (1503, 1812, 1777, 1520), (1448, 1449, 1830, 1478), (1819, 1818, 1511, 1793), (1500, 1501, 1779, 1780), (1494, 1813, 1513, 1782), (1486, 1821, 1795, 1510), (900, 1498, 1781), (1492, 1493, 1784, 1785), (1772, 1506, 1480, 1507), (1489, 1490, 1787, 1788), (1487, 1815, 1790, 1791), (1482, 1826, 1802, 1508), (1812, 1504, 1776, 1777), (1818, 1817, 1792, 1511), (1629, 1603, 1604, 1678), (1501, 1502, 1778, 1779), (1498, 1499, 1519, 1781), (1493, 1814, 1783, 1784), (1822, 1485, 1796, 1797), (1490, 1491, 1786, 1787), (1824, 1484, 1799, 1800), (1809, 1505, 1522, 1774), (1815, 1488, 1789, 1790), (1826, 1483, 1509, 1802), (1504, 1811, 1521, 1776), (1573, 1574, 1605, 1699), (1519, 1780, 1543, 1754), (1783, 1782, 1755, 1537), (1796, 1510, 1529, 1763), (1480, 1481, 1806, 1807), (1857, 471, 1465), (1786, 1785, 1757, 1536), (1799, 1798, 1528, 1765), (1505, 1506, 1773, 1522), (1789, 1788, 1534, 1533), (1509, 1801, 1766, 1767), (1521, 1775, 1547, 1751), (1512, 1791, 1759, 1760), (1803, 1508, 1525, 1768), (1520, 1777, 1752, 1545), (1604, 1631, 1630), (1793, 1511, 1761, 1531), (1780, 1779, 1753, 1543), (1782, 1513, 1538, 1755), (1510, 1795, 1762, 1529), (1770, 1769, 1745, 1549), (900, 1781, 1542), (1798, 1797, 1764, 1528), (1807, 1773, 1772, 1507), (1788, 1787, 1535, 1534), (1801, 1800, 1527, 1766), (1775, 1774, 1750, 1547), (1508, 1802, 1526, 1525), (1777, 1776, 1546, 1752), (1511, 1792, 1532, 1761), (1779, 1778, 1544, 1753), (1795, 1794, 1530, 1762), (1781, 1519, 1754, 1542), (1784, 1783, 1537, 1756), (1787, 1786, 1536, 1535), (1800, 1799, 1765, 1527), (1774, 1522, 1749, 1750), (1790, 1789, 1533, 1758), (1802, 1509, 1767, 1526), (1776, 1521, 1751, 1546), (1792, 1512, 1760, 1532), (1630, 1653, 1678, 1604), (1778, 1520, 1545, 1544), (1794, 1793, 1531, 1530), (1536, 1757, 1733, 1562), (1765, 1528, 1738, 1739), (1850, 1446, 1830, 1477), (1533, 1534, 1735, 1561), (1751, 1547, 1569, 1568), (1760, 1759, 1559, 1558), (1768, 1525, 1743, 1744), (1545, 1752, 1567, 1725), (1720, 1604, 1603), (1531, 1761, 1556, 1555), (1805, 1804, 1524, 1769), (1543, 1753, 1727, 1728), (1755, 1538, 1730, 1731), (1529, 1762, 1736, 1553), (1549, 1745, 1573, 1572), (900, 1542, 1566), (1528, 1764, 1552, 1738), (1747, 1523, 1746), (1534, 1535, 1734, 1735), (1766, 1527, 1551, 1740), (1547, 1750, 1723, 1569), (1759, 1758, 1560, 1559), (1525, 1526, 1742, 1743), (1752, 1546, 1724, 1567), (1761, 1532, 1557, 1556), (1753, 1544, 1726, 1727), (1762, 1530, 1554, 1736), (1542, 1754, 1729, 1566), (1756, 1537, 1563, 1732), (1764, 1763, 1737, 1552), (1807, 1806, 1770, 1523), (1535, 1536, 1562, 1734), (1527, 1765, 1739, 1551), (1750, 1749, 1570, 1723), (1758, 1533, 1561, 1560), (1526, 1767, 1741, 1742), (1546, 1751, 1568, 1724), (1532, 1760, 1558, 1557), (1548, 1773, 1748), (1544, 1545, 1725, 1726), (1754, 1543, 1728, 1729), (1537, 1755, 1731, 1563), (1763, 1529, 1553, 1737), (1465, 471, 1813), (1561, 1735, 1708, 1709), (1741, 1740, 1577, 1576), (1558, 1559, 1711, 1712), (1744, 1743, 1575, 1719), (1725, 1567, 1599, 1705), (1746, 1720, 1721), (1728, 1727, 1597, 1706), (1731, 1730, 1589, 1588), (1553, 1736, 1580, 1714), (1415, 1369, 1395, 1592), (900, 1566, 1595), (1733, 1732, 1586, 1707), (1738, 1552, 1716, 1579), (1653, 1652, 1678), (1735, 1734, 1584, 1708), (1740, 1551, 1578, 1577), (1569, 1723, 1703, 1601), (1559, 1560, 1710, 1711), (1743, 1742, 1718, 1575), (1567, 1724, 1704, 1599), (1524, 1768, 1744, 1550), (1727, 1726, 1598, 1597), (1736, 1554, 1713, 1580), (1566, 1729, 1596, 1595), (1732, 1563, 1587, 1586), (1552, 1737, 1715, 1716), (1604, 1700, 1632, 1631), (1734, 1562, 1585, 1584), (1551, 1739, 1717, 1578), (1723, 1570, 1702, 1703), (1560, 1561, 1709, 1710), (1742, 1741, 1576, 1718), (1724, 1568, 1600, 1704), (1557, 1558, 1712, 1583), (1701, 1721, 1720, 1602), (1726, 1725, 1705, 1598), (1554, 1555, 1581, 1713), (1729, 1728, 1706, 1596), (1563, 1731, 1588, 1587), (1737, 1553, 1714, 1715), (1813, 471, 1513), (1562, 1733, 1707, 1585), (1739, 1738, 1579, 1717), (1477, 1830, 1506, 1505), (1719, 1575, 1698, 1606), (1705, 1599, 1681, 1682), (1480, 1506, 1808, 1479), (1581, 1582, 1693, 1694), (1699, 1605, 1677, 1633), (1706, 1597, 1625, 1684), (1714, 1580, 1695, 1613), (1481, 1829, 1805, 1806), (900, 1595, 1686), (1707, 1586, 1687, 1688), (1579, 1716, 1611, 1610), (1629, 1678, 1602), (1708, 1584, 1618, 1617), (1577, 1578, 1608, 1696), (1601, 1703, 1628, 1680), (1711, 1710, 1615, 1690), (1575, 1718, 1607, 1698), (1599, 1704, 1626, 1681), (1582, 1583, 1692, 1693), (1605, 1606, 1634, 1677), (1597, 1598, 1683, 1625), (1580, 1713, 1614, 1695), (1595, 1596, 1685, 1686), (1586, 1587, 1619, 1687), (1716, 1715, 1612, 1611), (1497, 1415, 1592, 1394), (1584, 1585, 1689, 1618), (1578, 1717, 1609, 1608), (1703, 1702, 1679, 1628), (1710, 1709, 1616, 1615), (1718, 1576, 1697, 1607), (1704, 1600, 1627, 1626), (1583, 1712, 1691, 1692), (1773, 1506, 1772), (1598, 1705, 1682, 1683), (1713, 1581, 1694, 1614), (1596, 1706, 1684, 1685), (1715, 1714, 1613, 1612), (1538, 471, 1730), (1585, 1707, 1688, 1689), (1717, 1579, 1610, 1609), (1391, 1412, 1421, 1420), (1709, 1708, 1617, 1616), (1576, 1577, 1696, 1697), (1600, 1601, 1680, 1627), (1620, 1621, 1661, 1662), (1613, 1695, 1669, 1670), (1873, 1424, 1451, 1450), (900, 1686, 944), (1688, 1687, 1663, 1644), (1610, 1611, 1636, 1671), (1701, 1602, 1722), (1696, 1608, 1635, 1673), (1680, 1628, 1655, 1651), (1690, 1615, 1640, 1665), (1698, 1607, 1675, 1676), (1681, 1626, 1656, 1649), (1693, 1692, 1639, 1667), (1625, 1683, 1658, 902), (1695, 1614, 1638, 1669), (1686, 1685, 1660, 944), (1687, 1619, 1645, 1663), (1720, 1572, 1700, 1604), (1618, 1689, 1643, 1642), (1608, 1609, 1672, 1635), (1628, 1679, 1654, 1655), (1615, 1616, 1664, 1640), (1607, 1697, 1674, 1675), (1626, 1627, 1650, 1656), (1692, 1691, 1666, 1639), (1478, 1830, 1446), (1614, 1694, 1668, 1638), (1619, 1620, 1662, 1645), (1612, 1613, 1670, 1637), (1589, 471, 1621), (1689, 1688, 1644, 1643), (1609, 1610, 1671, 1672), (1420, 1421, 1446, 1850), (1616, 1617, 1641, 1664), (1627, 1680, 1651, 1650), (1606, 1698, 1676, 1634), (1682, 1681, 1649, 1657), (1771, 1748, 1773, 1807), (1684, 1625, 902, 1659), (1722, 1548, 1571), (1548, 1523, 1747, 1571), (1748, 1771, 1523, 1548), (1506, 1830, 1808), (1539, 1518, 1393), (1421, 1412, 1422)])
me_mesh_003.polygons.foreach_set('use_smooth', [True] * 1960)
me_mesh_003.use_remesh_preserve_volume = False
me_mesh_003.use_remesh_preserve_attributes = False
me_mesh_003.use_mirror_vertex_groups = False
me_mesh_003.update()

# ---- curves / text
cu_beziercurve = bpy.data.curves.new('BezierCurve', 'CURVE')
cu_beziercurve.dimensions = '3D'
_sp = cu_beziercurve.splines.new('BEZIER'); _sp.bezier_points.add(4)
_sp.bezier_points.foreach_set('co', [-0.4, 5.0, 0.0, -3.0, 4.6, 0.0, -4.0, 4.6, 0.0, 0.0, 5.5, 0.0, 0.0, 0.0, 0.0])
_sp.bezier_points.foreach_set('handle_left', [-0.1, 5.0, 0.0, -2.656, 4.911, 0.0, -4.0, 4.0, 0.0, -3.0, 5.5, 0.0, 2.384e-07, 2.0, 0.0])
_sp.bezier_points.foreach_set('handle_right', [-1.3, 5.0, 0.0, -3.13, 4.482, 0.0, -4.0, 5.0, 0.0, 0.0, 3.667, 0.0, -2.384e-07, -2.0, 0.0])
for _p, _l, _r in zip(_sp.bezier_points, ['ALIGNED', 'ALIGNED', 'ALIGNED', 'FREE', 'ALIGNED'], ['ALIGNED', 'ALIGNED', 'ALIGNED', 'VECTOR', 'ALIGNED']): _p.handle_left_type = _l; _p.handle_right_type = _r
_sp.order_u = 0
_sp.order_v = 0
_sp = cu_beziercurve.splines.new('BEZIER'); _sp.bezier_points.add(3)
_sp.bezier_points.foreach_set('co', [-3.6, 0.0, 0.0, -1.0, 1.5, 0.0, -0.4, 1.5, 0.0, -0.4, 5.0, 0.0])
_sp.bezier_points.foreach_set('handle_left', [-1.707, 0.0, 0.0, -1.5, 0.5, 0.0, -1.0, 1.5, 0.0, -0.4, 1.9, 0.0])
_sp.bezier_points.foreach_set('handle_right', [-1.7, 0.0, 0.0, -0.8, 1.5, 0.0, -0.4, 2.3, 0.0, -0.4, 5.435, 0.0])
for _p, _l, _r in zip(_sp.bezier_points, ['FREE', 'FREE', 'FREE', 'ALIGNED'], ['FREE', 'VECTOR', 'FREE', 'ALIGNED']): _p.handle_left_type = _l; _p.handle_right_type = _r
_sp.order_u = 0
_sp.order_v = 0
cu_beziercurve.use_path = True
cu_beziercurve.use_path_clamp = True
cu_beziercurve.bevel_resolution = 0
cu_beziercurve.fill_mode = 'HALF'

# ---- objects
ob_intake = bpy.data.objects.new('intake', me_mesh_003)
ob_beziercurve = bpy.data.objects.new('BezierCurve', cu_beziercurve)
ob_lamp = bpy.data.objects.new('Lamp', light_lamp)
ob_camera = bpy.data.objects.new('Camera', cam_camera)

# ---- transforms, parenting, visibility, modifiers, constraints
ob_intake.location = (0.0, 0.0, 0.0)
ob_intake.rotation_euler = (1.571, 0.0, 0.0)
ob_intake.lineart.crease_threshold = 0.0
_m = ob_intake.modifiers.new('EdgeSplit', 'EDGE_SPLIT')
ob_beziercurve.location = (0.0, 0.0, 0.0)
ob_beziercurve.hide_viewport = True
ob_beziercurve.lineart.crease_threshold = 0.0
ob_lamp.location = (-8.924, 1.005, 5.904)
ob_lamp.rotation_euler = (0.6503, 0.05522, 1.866)
ob_lamp.lock_rotations_4d = False
ob_lamp.empty_display_type = 'ARROWS'
ob_lamp.color = (0.0, 0.0, 0.0, 0.0)
ob_lamp.lineart.crease_threshold = 0.0
ob_camera.location = (-15.72, -3.271, 3.942)
ob_camera.rotation_euler = (1.322, 0.002275, -1.385)
ob_camera.scale = (1.0, 1.0, 1.0)
ob_camera.lock_rotations_4d = False
ob_camera.empty_display_type = 'ARROWS'
ob_camera.color = (0.0, 0.0, 0.0, 0.0)
ob_camera.display_type = 'WIRE'
ob_camera.lineart.crease_threshold = 0.0

# ---- collection membership
col_collection_1.objects.link(ob_intake)
col_collection_1.objects.link(ob_beziercurve)
col_collection_1.objects.link(ob_lamp)
col_collection_1.objects.link(ob_camera)

# ---- scene / render settings (as saved in the file)
scene.camera = ob_camera
scene.frame_start = 1; scene.frame_end = 250; scene.frame_set(1)
scene.render.engine = 'BLENDER_EEVEE_NEXT'
scene.render.image_settings.color_mode = 'RGB'
scene.render.image_settings.compression = 90
scene.render.resolution_percentage = 50
scene.render.dither_intensity = 0.0
scene.cycles.use_denoising = False
scene.cycles.samples = 10
scene.cycles.sampling_pattern = 'TABULATED_SOBOL'
scene.cycles.light_sampling_threshold = 0.0
scene.cycles.use_adaptive_sampling = False
scene.cycles.use_light_tree = False
scene.cycles.blur_glossy = 0.0
scene.cycles.volume_bounces = 1
scene.cycles.pixel_filter_type = 'GAUSSIAN'
scene.cycles.sample_clamp_indirect = 0.0
scene.view_settings.view_transform = 'Standard'
bpy.context.view_layer.update()

